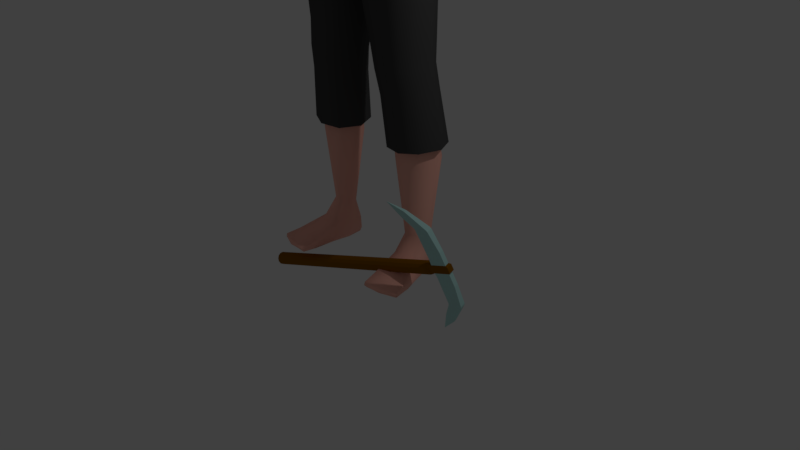 # Source: Ulepia_Worker_Var1_.blend  (saved by Blender 2.79.0; exported with 4.5.12 LTS)
import bpy
from mathutils import Matrix  # noqa: F401  (used for matrix-valued properties, if any)

bpy.ops.wm.read_factory_settings(use_empty=True)
scene = bpy.context.scene
scene.name = 'Scene'

# ---- collections
col_collection_1 = bpy.data.collections.new('Collection 1'); scene.collection.children.link(col_collection_1)
col_collection_2 = bpy.data.collections.new('Collection 2'); scene.collection.children.link(col_collection_2)
col_collection_3 = bpy.data.collections.new('Collection 3'); scene.collection.children.link(col_collection_3)
col_collection_4 = bpy.data.collections.new('Collection 4'); scene.collection.children.link(col_collection_4)
col_collection_5 = bpy.data.collections.new('Collection 5'); scene.collection.children.link(col_collection_5)

# ---- materials (node trees are filled in below, after node groups)
mat_u_skin = bpy.data.materials.new('U_Skin')
mat_u_skin.alpha_threshold = 0.0
mat_u_skin.use_transparent_shadow = False
mat_u_skin.diffuse_color = (1.0, 0.5, 0.4, 1.0)
mat_u_skin.roughness = 0.5
mat_u_skin.line_color = (0.0, 0.0, 0.0, 1.0)
mat_shirt = bpy.data.materials.new('Shirt')
mat_shirt.alpha_threshold = 0.0
mat_shirt.use_transparent_shadow = False
mat_shirt.diffuse_color = (0.25, 0.07, 0.02, 1.0)
mat_shirt.roughness = 0.5
mat_hair = bpy.data.materials.new('Hair')
mat_hair.alpha_threshold = 0.0
mat_hair.use_transparent_shadow = False
mat_hair.diffuse_color = (0.8, 0.8, 0.0, 1.0)
mat_hair.roughness = 0.5
mat_pants = bpy.data.materials.new('Pants')
mat_pants.alpha_threshold = 0.0
mat_pants.use_transparent_shadow = False
mat_pants.diffuse_color = (0.0653, 0.0653, 0.0653, 1.0)
mat_pants.roughness = 0.5
mat_pickaxe = bpy.data.materials.new('PickAxe')
mat_pickaxe.alpha_threshold = 0.0
mat_pickaxe.use_transparent_shadow = False
mat_pickaxe.diffuse_color = (0.5011, 0.8, 0.7725, 1.0)
mat_pickaxe.roughness = 0.5
mat_stick = bpy.data.materials.new('Stick')
mat_stick.alpha_threshold = 0.0
mat_stick.use_transparent_shadow = False
mat_stick.diffuse_color = (0.2585, 0.1013, 0.0, 1.0)
mat_stick.roughness = 0.5

# ---- material node trees

# ---- world
world_world = bpy.data.worlds.new('World'); scene.world = world_world
world_world.color = (0.05088, 0.05088, 0.05088)
world_world.use_sun_shadow = False
world_world.sun_shadow_jitter_overblur = 0.0
world_world.cycles.sampling_method = 'MANUAL'

# ---- cameras
cam_camera = bpy.data.cameras.new('Camera')
cam_camera.clip_end = 100.0
cam_camera.lens = 35.0
cam_camera.sensor_width = 32.0
cam_camera.sensor_height = 18.0
cam_camera.ortho_scale = 7.314
cam_camera.dof.focus_distance = 0.0
cam_camera.dof.aperture_fstop = 128.0

# ---- lights
light_lamp = bpy.data.lights.new('Lamp', 'POINT')
light_lamp.transmission_factor = 0.0
light_lamp.cutoff_distance = 30.0
light_lamp.energy = 100.0
light_lamp.shadow_buffer_clip_start = 1.001
light_lamp.shadow_soft_size = 0.1
light_lamp.shadow_maximum_resolution = 0.006
light_lamp.use_absolute_resolution = True

# ---- meshes
me_cube = bpy.data.meshes.new('Cube')
me_cube.from_pydata([(1.063, 0.6014, 8.911), (1.05, -0.3882, 8.883), (1.644, 0.519, 12.96), (1.641, -0.01545, 12.89), (0.0, 0.897, 8.145), (0.0, -0.7196, 8.095), (0.0, 0.6943, 13.67), (0.0, -0.2638, 13.47), (1.097, 0.4021, 10.14), (1.241, 0.4478, 11.27), (1.095, -0.4197, 10.13), (1.238, -0.4118, 11.3), (1.419, -0.1756, 12.24), (0.0, 0.6532, 9.752), (0.0, 0.743, 10.9), (0.0, 1.156, 12.21), (0.0, -1.0, 12.19), (0.0, -1.0, 10.95), (0.0, -0.9282, 9.752), (0.2694, 0.9118, 8.221), (0.2554, -0.689, 8.157), (0.586, 0.8067, 13.54), (0.5939, -0.4042, 13.28), (0.5693, -0.9282, 9.939), (0.6237, -1.0, 11.13), (0.7754, -1.0, 12.11), (0.7754, 1.198, 12.13), (0.6237, 0.7845, 11.07), (0.5693, 0.6947, 9.939), (0.0, 0.5401, 14.12), (0.0, -0.1475, 13.82), (0.3913, 0.5401, 14.12), (0.3913, -0.1475, 13.82), (1.352, 0.5791, 0.8766), (1.435, 0.2421, 0.9001), (1.015, 0.5044, 0.8745), (1.077, 0.1055, 0.8998), (0.3658, 0.558, 7.823), (1.077, -0.3199, 8.433), (1.087, 0.4691, 8.438), (0.0, -0.84, 8.92), (1.073, 0.5076, 9.496), (1.066, -0.4141, 9.491), (0.0, 0.9101, 8.928), (0.3694, -0.84, 9.014), (0.3694, 0.9516, 9.022), (0.6461, 0.5259, 5.062), (1.256, -0.1145, 5.062), (2.111, 0.01823, 11.0), (1.255, 0.4972, 5.077), (0.8197, 0.5089, 4.208), (1.334, -0.04009, 4.278), (0.8217, -0.09919, 4.185), (1.335, 0.4837, 4.298), (1.217, 0.4651, 6.796), (0.4437, 0.499, 6.657), (1.208, -0.2636, 6.745), (0.8853, 0.6936, 2.644), (1.533, 0.06601, 2.671), (1.538, 0.7303, 2.67), (2.461, 0.08407, 10.23), (1.295, 0.4501, 4.664), (0.7331, 0.4873, 4.612), (1.296, -0.1576, 4.651), (0.7238, 0.8444, 8.633), (0.7202, -0.571, 8.559), (1.044, 0.6452, 13.29), (1.058, -0.2445, 13.11), (0.9198, -0.6665, 10.05), (1.027, -0.6902, 11.22), (1.153, -0.6446, 12.14), (1.154, 0.9429, 12.1), (1.015, 0.6341, 11.18), (0.9071, 0.5729, 10.06), (1.188, 0.6059, 0.8708), (1.287, 0.1482, 0.9011), (0.7487, 0.6072, 8.144), (0.7541, -0.5111, 8.144), (0.8076, 0.7423, 9.305), (0.816, -0.6322, 9.291), (0.9875, 0.614, 5.067), (1.004, -0.2524, 5.053), (1.11, 0.5956, 4.264), (1.123, -0.1626, 4.23), (0.8841, -0.3916, 6.68), (0.8679, 0.5661, 6.73), (1.25, 0.8405, 2.66), (1.258, -0.04387, 2.653), (1.065, -0.2876, 4.622), (1.05, 0.5645, 4.641), (1.283, 0.09923, 9.043), (1.689, 0.2928, 13.04), (0.0, 0.1115, 8.041), (1.261, 0.01298, 10.16), (1.419, 0.04293, 11.3), (1.506, 0.233, 12.24), (0.1326, 0.1095, 8.065), (0.6289, 0.2125, 13.65), (0.4981, 0.2141, 13.97), (1.518, 0.4392, 0.8903), (0.9527, 0.2724, 0.8877), (1.298, 0.09086, 8.575), (0.2242, 0.102, 7.728), (1.268, 0.04902, 9.583), (1.455, 0.2003, 5.074), (0.5013, 0.1701, 5.034), (1.515, 0.2279, 4.317), (0.6809, 0.2006, 4.177), (0.3093, 0.09992, 6.605), (1.433, 0.114, 6.799), (1.741, 0.4019, 2.68), (0.733, 0.3354, 2.633), (0.5918, 0.1431, 4.58), (1.485, 0.1536, 4.675), (1.053, 0.249, 13.4), (1.669, 0.5534, 12.62), (1.654, -0.1007, 12.59), (0.0, 1.06, 12.96), (0.0, -0.7414, 12.83), (0.6493, 1.102, 12.93), (0.6493, -0.7414, 12.79), (1.125, -0.4702, 12.75), (1.125, 0.8389, 12.81), (1.411, 0.5445, 12.2), (1.96, -0.05313, 12.12), (1.983, 0.5118, 12.14), (2.167, 0.2876, 12.4), (1.813, 0.426, 11.81), (1.834, 0.2373, 11.69), (2.104, 0.4814, 12.38), (2.069, 0.01953, 12.33), (2.644, 0.05184, 10.29), (2.741, 0.4235, 10.19), (2.893, 0.254, 10.23), (2.5, 0.3927, 10.15), (2.446, 0.2529, 10.11), (2.887, 0.3974, 10.25), (2.782, 0.07778, 10.31), (3.166, -0.741, 8.483), (3.123, -0.3832, 8.266), (3.386, -0.4947, 8.381), (2.972, -0.766, 8.452), (2.938, -0.4852, 8.296), (2.891, -0.6472, 8.32), (3.312, -0.3665, 8.319), (3.319, -0.6792, 8.487), (3.16, -0.3062, 9.435), (3.272, 0.07707, 9.295), (2.779, 0.05723, 9.107), (3.072, 0.1207, 9.188), (3.303, -0.112, 9.356), (2.725, -0.3203, 9.267), (2.97, -0.3671, 9.382), (2.691, -0.1238, 9.11), (2.591, 0.278, 11.34), (2.465, 0.03856, 11.35), (2.389, 0.5076, 11.11), (2.548, 0.4696, 11.3), (2.316, -0.02502, 11.22), (2.102, 0.2522, 10.84), (2.134, 0.4361, 10.89), (3.024, -1.368, 7.21), (3.048, -0.926, 8.272), (3.031, -0.8196, 6.917), (3.155, -0.4113, 8.11), (3.081, -1.368, 7.197), (3.269, -0.9242, 8.295), (3.067, -0.8196, 6.909), (3.314, -0.4342, 8.125), (3.378, -1.117, 7.755), (3.389, -0.5291, 7.431), (3.442, -0.5291, 7.44), (3.463, -1.117, 7.77), (3.242, -0.6771, 7.137), (3.286, -0.6771, 7.138), (3.303, -1.243, 7.472), (3.233, -1.243, 7.471), (3.205, -1.052, 8.103), (3.346, -0.4208, 7.792), (3.437, -0.4222, 7.81), (3.473, -1.03, 8.099), (2.99, -1.048, 6.933), (2.998, -1.284, 7.096), (2.927, -0.7421, 8.166), (2.997, -0.5092, 8.125), (3.099, -1.284, 7.073), (3.104, -1.048, 6.907), (3.39, -0.5435, 8.2), (3.346, -0.8054, 8.289), (3.498, -0.722, 7.554), (3.49, -0.9822, 7.699), (3.34, -0.9822, 7.672), (3.328, -0.722, 7.524), (3.2, -1.11, 7.392), (3.19, -0.8543, 7.241), (3.333, -0.8543, 7.243), (3.326, -1.11, 7.393), (3.534, -0.6208, 7.917), (3.52, -0.8905, 8.042), (3.189, -0.9018, 8.007), (3.239, -0.6163, 7.86), (2.939, -1.408, 7.411), (2.933, -1.261, 7.794), (2.942, -1.317, 7.365), (2.924, -1.12, 7.724), (3.016, -1.406, 7.425), (3.11, -1.256, 7.776), (3.022, -1.32, 7.377), (3.059, -1.125, 7.705), (1.094, -1.041, 0.008696), (1.088, -1.082, 0.1547), (0.9976, 0.595, 0.02649), (0.9759, 0.6106, 0.4114), (1.857, -0.8837, 0.008695), (1.879, -0.919, 0.1547), (1.274, 0.657, 0.02607), (1.278, 0.681, 0.4107), (0.9822, -0.2211, 0.04115), (0.9994, -0.1219, 0.4899), (1.635, -0.08615, 0.04115), (1.517, -0.01299, 0.4978), (0.9124, 0.2288, 0.4424), (1.472, 0.3244, 0.01419), (0.9688, 0.2203, 0.01419), (1.512, 0.3606, 0.4418), (1.141, 0.6576, 0.02365), (1.126, 0.7169, 0.4062), (1.485, -1.006, 0.005868), (1.494, -1.049, 0.1573), (1.296, -0.1048, 0.5327), (1.309, -0.1576, 0.03525), (1.219, 0.282, 0.005708), (1.07, -1.091, 0.06887), (0.9807, 0.6342, 0.1215), (1.272, 0.7047, 0.1224), (1.899, -0.9201, 0.06887), (1.694, -0.07258, 0.1253), (0.9223, -0.2322, 0.1253), (1.516, 0.3439, 0.1064), (0.9212, 0.221, 0.1064), (1.502, -1.089, 0.06884), (1.125, 0.7337, 0.1273), (1.036, -0.7172, 0.01218), (1.801, -0.5774, 0.2187), (1.025, -0.7378, 0.2187), (1.783, -0.5628, 0.01218), (1.417, -0.6788, 0.2418), (1.413, -0.6577, 0.003699), (0.9707, -0.7452, 0.07912), (1.853, -0.5627, 0.07912), (0.2747, 0.717, 15.63), (0.7335, -0.3418, 15.56), (0.2909, -0.4498, 14.12), (0.3491, -0.4101, 16.12), (0.3401, 0.3252, 16.12), (0.4336, 0.1768, 14.3), (0.2544, -0.8831, 14.55), (0.2806, -0.8525, 15.56), (0.6754, -0.3501, 14.7), (0.664, 0.2746, 14.87), (0.7154, 0.29, 15.61), (0.2544, 0.6746, 14.88), (0.2921, 0.5794, 15.9), (0.4869, 0.4943, 14.91), (0.5263, 0.2499, 14.53), (0.6198, -0.365, 15.89), (0.4869, -0.6583, 14.61), (0.2537, -0.7626, 14.08), (0.375, 0.4766, 14.44), (0.5253, 0.5297, 15.58), (0.5325, -0.3733, 14.32), (0.6034, 0.2841, 15.9), (0.5341, -0.6333, 15.5), (0.3009, -0.7116, 15.87), (0.0, -0.4382, 16.22), (0.0, 0.3548, 16.2), (0.3787, -0.03946, 16.24), (0.0, -0.495, 14.03), (0.3977, -0.1748, 14.2), (0.2708, -0.8904, 15.14), (0.0, -0.9746, 14.53), (0.0, -0.944, 15.62), (0.7366, -0.3378, 15.16), (0.7222, 0.2977, 15.25), (0.7586, -0.02238, 14.79), (0.8183, -0.02385, 15.63), (0.2693, 0.742, 15.3), (0.0, 0.7514, 14.85), (0.0, 0.7938, 15.67), (0.4302, -0.6157, 14.29), (0.4951, -0.5817, 15.76), (0.4302, 0.4216, 14.63), (0.4853, 0.4694, 15.8), (0.5204, 0.5399, 15.26), (0.5884, -0.1067, 14.42), (0.6779, -0.03556, 15.97), (0.5226, -0.6431, 15.1), (0.8338, -0.01568, 15.23), (0.0, 0.5228, 14.43), (0.0, 0.6337, 15.95), (0.0, -0.8248, 14.0), (0.0, -0.7696, 15.94), (-1.863e-09, -0.03946, 16.35), (0.0, -0.1791, 14.13), (0.0, -0.9996, 15.18), (1.863e-09, 0.8291, 15.33), (0.0, 0.6282, 13.84), (0.4769, 0.6282, 13.85), (0.4769, -0.1963, 13.6), (0.0, -0.1963, 13.59), (0.5579, 0.2115, 13.76), (0.3588, -0.3705, 7.779), (0.4499, -0.3006, 6.604), (0.7372, -0.1983, 4.594), (0.6522, -0.1784, 5.042), (0.8827, 0.0004909, 2.639), (1.822, -0.01803, 11.84), (0.2747, 0.717, 15.63), (0.7335, -0.3418, 15.56), (0.3491, -0.4101, 16.12), (0.3401, 0.3252, 16.12), (0.2806, -0.8525, 15.56), (0.664, 0.2746, 14.87), (0.7154, 0.29, 15.61), (0.2544, 0.6746, 14.88), (0.2921, 0.5794, 15.9), (0.4869, 0.4943, 14.91), (0.6198, -0.365, 15.89), (0.375, 0.4766, 14.44), (0.5253, 0.5297, 15.58), (0.6034, 0.2841, 15.9), (0.5341, -0.6333, 15.5), (0.3009, -0.7116, 15.87), (0.0, -0.4382, 16.22), (0.0, 0.3548, 16.2), (0.3787, -0.03946, 16.24), (0.0, -0.944, 15.62), (0.7366, -0.3378, 15.16), (0.7222, 0.2977, 15.25), (0.7586, -0.02238, 14.79), (0.8183, -0.02385, 15.63), (0.2693, 0.742, 15.3), (0.0, 0.7514, 14.85), (0.0, 0.7938, 15.67), (0.4951, -0.5817, 15.76), (0.4302, 0.4216, 14.63), (0.4853, 0.4694, 15.8), (0.5204, 0.5399, 15.26), (0.6779, -0.03556, 15.97), (0.8338, -0.01568, 15.23), (0.0, 0.5228, 14.43), (0.0, 0.6337, 15.95), (0.0, -0.7696, 15.94), (-1.863e-09, -0.03946, 16.35), (1.863e-09, 0.8291, 15.33)], [], [(45, 19, 4, 43), (120, 22, 7, 118), (307, 306, 29, 31), (96, 20, 5, 92), (44, 23, 18, 40), (23, 24, 17, 18), (24, 25, 16, 17), (119, 26, 15, 117), (26, 27, 14, 15), (27, 28, 13, 14), (103, 93, 10, 42), (93, 94, 11, 10), (94, 95, 12, 11), (72, 73, 28, 27), (71, 72, 27, 26), (122, 71, 26, 119), (69, 70, 25, 24), (68, 69, 24, 23), (79, 68, 23, 44), (111, 57, 35, 100), (114, 97, 22, 67), (121, 67, 22, 120), (78, 64, 19, 45), (32, 278, 303, 30), (310, 307, 31, 98), (309, 308, 32, 30), (110, 58, 34, 99), (87, 315, 36, 75), (86, 59, 33, 74), (64, 0, 39, 76), (65, 20, 311, 77), (90, 1, 38, 101), (96, 19, 37, 102), (73, 78, 45, 28), (65, 79, 44, 20), (90, 103, 42, 1), (20, 44, 40, 5), (28, 45, 43, 13), (85, 54, 49, 80), (84, 312, 314, 81), (109, 56, 47, 104), (108, 55, 46, 105), (89, 61, 53, 82), (88, 313, 52, 83), (113, 63, 51, 106), (112, 62, 50, 107), (102, 37, 55, 108), (101, 38, 56, 109), (77, 311, 312, 84), (76, 39, 54, 85), (82, 53, 59, 86), (83, 52, 315, 87), (106, 51, 58, 110), (107, 50, 57, 111), (105, 46, 62, 112), (104, 47, 63, 113), (81, 314, 313, 88), (80, 49, 61, 89), (46, 80, 89, 62), (47, 81, 88, 63), (51, 83, 87, 58), (50, 82, 86, 57), (37, 76, 85, 55), (38, 77, 84, 56), (63, 88, 83, 51), (62, 89, 82, 50), (56, 84, 81, 47), (55, 85, 80, 46), (1, 42, 79, 65), (8, 41, 78, 73), (1, 65, 77, 38), (19, 64, 76, 37), (57, 86, 74, 35), (58, 87, 75, 34), (41, 0, 64, 78), (116, 3, 67, 121), (91, 114, 67, 3), (42, 10, 68, 79), (10, 11, 69, 68), (11, 12, 70, 69), (115, 123, 71, 122), (123, 9, 72, 71), (9, 8, 73, 72), (2, 66, 114, 91), (49, 104, 113, 61), (314, 105, 112, 313), (52, 107, 111, 315), (53, 106, 110, 59), (39, 101, 109, 54), (311, 102, 108, 312), (313, 112, 107, 52), (61, 113, 106, 53), (312, 108, 105, 314), (54, 109, 104, 49), (0, 41, 103, 90), (20, 96, 102, 311), (0, 90, 101, 39), (59, 110, 99, 33), (308, 310, 98, 32), (98, 255, 278, 32), (66, 21, 97, 114), (315, 111, 100, 36), (9, 123, 95, 94), (8, 9, 94, 93), (41, 8, 93, 103), (19, 96, 92, 4), (2, 115, 122, 66), (12, 116, 121, 70), (70, 121, 120, 25), (66, 122, 119, 21), (21, 119, 117, 6), (25, 120, 118, 16), (158, 48, 60, 131), (157, 154, 133, 136), (154, 155, 137, 133), (156, 157, 136, 132), (116, 12, 316, 124), (3, 116, 124, 130), (12, 95, 128, 316), (95, 123, 127, 128), (123, 115, 125, 127), (115, 2, 129, 125), (91, 3, 130, 126), (2, 91, 126, 129), (147, 150, 140, 144), (150, 146, 145, 140), (149, 147, 144, 139), (148, 149, 139, 142), (155, 158, 131, 137), (48, 159, 135, 60), (159, 160, 134, 135), (160, 156, 132, 134), (143, 183, 162, 141), (142, 184, 183, 143), (139, 164, 184, 142), (144, 168, 164, 139), (152, 151, 141, 138), (146, 152, 138, 145), (151, 153, 143, 141), (153, 148, 142, 143), (135, 134, 148, 153), (60, 135, 153, 151), (137, 131, 152, 146), (131, 60, 151, 152), (134, 132, 149, 148), (132, 136, 147, 149), (133, 137, 146, 150), (136, 133, 150, 147), (127, 125, 156, 160), (128, 127, 160, 159), (316, 128, 159, 48), (130, 124, 158, 155), (125, 129, 157, 156), (126, 130, 155, 154), (129, 126, 154, 157), (124, 316, 48, 158), (200, 184, 164, 178), (178, 164, 168, 179), (198, 188, 166, 180), (180, 166, 162, 177), (182, 185, 165, 161), (140, 187, 168, 144), (175, 172, 169, 176), (196, 190, 172, 175), (173, 170, 171, 174), (194, 192, 170, 173), (181, 194, 173, 163), (163, 173, 174, 167), (185, 196, 175, 165), (165, 175, 176, 161), (172, 180, 177, 169), (190, 198, 180, 172), (170, 178, 179, 171), (192, 200, 178, 170), (169, 177, 199, 191), (191, 199, 200, 192), (171, 179, 197, 189), (189, 197, 198, 190), (167, 174, 195, 186), (186, 195, 196, 185), (161, 176, 193, 182), (182, 193, 194, 181), (176, 169, 191, 193), (193, 191, 192, 194), (174, 171, 189, 195), (195, 189, 190, 196), (145, 188, 187, 140), (138, 166, 188, 145), (163, 167, 186, 181), (181, 186, 185, 182), (179, 168, 187, 197), (197, 187, 188, 198), (199, 183, 184, 200), (201, 202, 204, 203), (203, 204, 208, 207), (207, 208, 206, 205), (205, 206, 202, 201), (203, 207, 205, 201), (206, 208, 199, 177), (204, 202, 162, 183), (202, 206, 177, 162), (208, 204, 183, 199), (141, 162, 166, 138), (239, 221, 212, 233), (241, 226, 216, 234), (249, 243, 214, 235), (240, 228, 210, 232), (247, 245, 213, 227), (246, 244, 210, 228), (231, 222, 219, 230), (238, 224, 220, 236), (248, 244, 218, 237), (234, 216, 224, 238), (225, 215, 222, 231), (237, 218, 221, 239), (211, 225, 231, 223), (223, 231, 230, 217), (243, 246, 228, 214), (242, 247, 227, 209), (235, 214, 228, 240), (233, 212, 226, 241), (99, 224, 216, 33), (33, 216, 226, 74), (74, 226, 212, 35), (35, 212, 221, 100), (100, 221, 218, 36), (36, 218, 229, 75), (75, 229, 220, 34), (34, 220, 224, 99), (211, 233, 241, 225), (213, 235, 240, 227), (217, 237, 239, 223), (215, 234, 238, 222), (242, 248, 237, 217), (222, 238, 236, 219), (227, 240, 232, 209), (245, 249, 235, 213), (225, 241, 234, 215), (223, 239, 233, 211), (219, 236, 249, 245), (209, 232, 248, 242), (217, 230, 247, 242), (220, 229, 246, 243), (232, 210, 244, 248), (229, 218, 244, 246), (230, 219, 245, 247), (236, 220, 243, 249), (250, 286, 305, 288), (250, 288, 299, 262), (250, 262, 292, 269), (250, 269, 293, 286), (251, 282, 297, 285), (251, 285, 295, 265), (251, 265, 290, 272), (251, 272, 296, 282), (252, 277, 303, 278), (252, 278, 294, 270), (252, 270, 289, 267), (252, 267, 300, 277), (253, 265, 295, 276), (253, 276, 302, 274), (253, 274, 301, 273), (253, 273, 290, 265), (254, 271, 292, 262), (254, 262, 299, 275), (254, 275, 302, 276), (254, 276, 295, 271), (31, 268, 255, 98), (255, 268, 291, 264), (255, 264, 294, 278), (29, 298, 268, 31), (256, 267, 289, 266), (256, 266, 296, 279), (256, 279, 304, 280), (256, 280, 300, 267), (257, 279, 296, 272), (257, 272, 290, 273), (257, 273, 301, 281), (257, 281, 304, 279), (258, 270, 294, 284), (258, 284, 297, 282), (258, 282, 296, 266), (258, 266, 289, 270), (259, 264, 291, 263), (259, 263, 293, 283), (259, 283, 297, 284), (259, 284, 294, 264), (260, 283, 293, 269), (260, 269, 292, 271), (260, 271, 295, 285), (260, 285, 297, 283), (261, 268, 298, 287), (261, 287, 305, 286), (261, 286, 293, 263), (261, 263, 291, 268), (22, 97, 310, 308), (7, 22, 308, 309), (97, 21, 307, 310), (21, 6, 306, 307), (317, 341, 354, 343), (317, 343, 351, 325), (317, 325, 346, 329), (317, 329, 347, 341), (318, 337, 349, 340), (318, 340, 348, 327), (318, 327, 344, 331), (319, 327, 348, 335), (319, 335, 353, 333), (319, 333, 352, 332), (319, 332, 344, 327), (320, 330, 346, 325), (320, 325, 351, 334), (320, 334, 353, 335), (320, 335, 348, 330), (321, 331, 344, 332), (321, 332, 352, 336), (322, 326, 347, 338), (322, 338, 349, 339), (323, 338, 347, 329), (323, 329, 346, 330), (323, 330, 348, 340), (323, 340, 349, 338), (324, 328, 350, 342), (324, 342, 354, 341), (324, 341, 347, 326), (324, 326, 345, 328)])
me_cube.polygons.foreach_set('use_smooth', [True] * 326)
me_cube.materials.append(mat_u_skin)
me_cube.use_remesh_preserve_volume = False
me_cube.use_remesh_preserve_attributes = False
me_cube.use_mirror_x = True
me_cube.update()
me_cube_006 = bpy.data.meshes.new('Cube.006')
me_cube_006.from_pydata([(0.0, 0.9906, 13.55), (0.0, -0.58, 13.37), (1.275, 0.4981, 10.15), (1.403, 0.5427, 11.19), (1.282, -0.4863, 10.15), (1.416, -0.4659, 11.23), (1.561, -0.4375, 12.04), (0.0, 0.913, 9.922), (0.0, 0.9994, 10.93), (0.0, 1.275, 12.09), (0.0, -1.151, 12.11), (0.0, -1.186, 10.98), (0.0, -1.123, 9.883), (0.6315, 0.8812, 13.6), (0.6338, -0.4769, 13.41), (0.5858, -1.08, 9.973), (0.6698, -1.139, 11.08), (0.7533, -1.119, 12.12), (0.733, 1.299, 12.08), (0.6438, 0.9914, 11.02), (0.5572, 0.9111, 10.0), (0.0, -0.9647, 9.031), (1.193, 0.5123, 9.076), (1.199, -0.4286, 9.059), (0.0, 0.9508, 9.111), (0.5028, -0.9185, 9.019), (0.4744, 0.9618, 9.09), (1.178, 0.7925, 13.43), (1.184, -0.3783, 13.3), (1.029, -0.8138, 10.07), (1.148, -0.8371, 11.17), (1.278, -0.8332, 12.12), (1.241, 1.111, 12.04), (1.112, 0.8295, 11.11), (0.9952, 0.7621, 10.09), (0.8872, 0.8008, 9.083), (0.9153, -0.7189, 9.038), (1.436, 0.01733, 10.17), (1.548, 0.05914, 11.22), (1.533, 0.2015, 11.78), (1.346, 0.04166, 9.071), (1.729, -0.4403, 12.62), (0.0, 1.213, 13.0), (0.0, -0.8811, 12.91), (0.6729, 1.236, 12.95), (0.6818, -0.8799, 12.86), (1.254, -0.6851, 12.8), (1.233, 1.08, 12.83), (1.513, 0.8043, 11.98)], [], [(45, 14, 1, 43), (25, 15, 12, 21), (15, 16, 11, 12), (16, 17, 10, 11), (44, 18, 9, 42), (18, 19, 8, 9), (19, 20, 7, 8), (40, 37, 4, 23), (37, 38, 5, 4), (38, 39, 6, 5), (33, 34, 20, 19), (32, 33, 19, 18), (47, 32, 18, 44), (30, 31, 17, 16), (29, 30, 16, 15), (36, 29, 15, 25), (46, 28, 14, 45), (34, 35, 26, 20), (20, 26, 24, 7), (2, 22, 35, 34), (23, 4, 29, 36), (4, 5, 30, 29), (5, 6, 31, 30), (48, 3, 33, 32), (3, 2, 34, 33), (3, 48, 39, 38), (2, 3, 38, 37), (22, 2, 37, 40), (6, 41, 46, 31), (31, 46, 45, 17), (27, 47, 44, 13), (13, 44, 42, 0), (17, 45, 43, 10)])
me_cube_006.polygons.foreach_set('use_smooth', [True] * 33)
me_cube_006.materials.append(mat_shirt)
me_cube_006.use_remesh_preserve_volume = False
me_cube_006.use_remesh_preserve_attributes = False
me_cube_006.use_mirror_x = True
me_cube_006.update()
me_cube_004 = bpy.data.meshes.new('Cube.004')
me_cube_004.from_pydata([(1.788, 0.7351, 13.12), (1.792, -0.218, 13.06), (1.561, -0.4375, 12.04), (0.6315, 0.8812, 13.6), (0.6338, -0.4769, 13.41), (1.976, -0.1669, 10.92), (2.294, -0.1485, 10.15), (1.178, 0.7925, 13.43), (1.184, -0.3783, 13.3), (1.241, 1.111, 12.04), (1.844, 0.2757, 13.28), (1.533, 0.2015, 11.78), (0.7521, 0.1924, 13.72), (1.187, 0.2143, 13.59), (1.699, 0.9096, 12.62), (1.729, -0.4403, 12.62), (1.254, -0.6851, 12.8), (1.233, 1.08, 12.83), (1.513, 0.8043, 11.98), (2.056, -0.361, 12.04), (2.041, 0.8382, 12.02), (2.437, 0.2791, 12.5), (1.673, 0.6741, 11.6), (1.579, 0.228, 11.47), (2.319, 0.7053, 12.39), (2.296, -0.1761, 12.37), (2.641, -0.2687, 10.32), (2.754, 0.6519, 10.13), (3.144, 0.1895, 10.36), (2.373, 0.5475, 10.01), (2.2, 0.2192, 9.994), (3.066, 0.5356, 10.27), (2.955, -0.15, 10.4), (3.211, -0.3661, 9.642), (3.335, 0.2414, 9.451), (2.661, 0.246, 9.203), (3.027, 0.3494, 9.298), (3.4, -0.06815, 9.574), (2.568, -0.3691, 9.407), (2.894, -0.479, 9.575), (2.48, -0.05041, 9.228), (2.828, 0.2551, 11.42), (2.649, -0.1412, 11.39), (2.389, 0.771, 11.09), (2.719, 0.645, 11.33), (2.342, -0.2907, 11.2), (1.861, 0.2464, 10.75), (1.999, 0.6259, 10.83), (1.699, -0.259, 11.64)], [], [(13, 12, 4, 8), (15, 1, 8, 16), (10, 13, 8, 1), (14, 18, 9, 17), (0, 7, 13, 10), (7, 3, 12, 13), (0, 14, 17, 7), (45, 5, 6, 26), (44, 41, 28, 31), (41, 42, 32, 28), (43, 44, 31, 27), (15, 2, 48, 19), (1, 15, 19, 25), (2, 11, 23, 48), (11, 18, 22, 23), (18, 14, 20, 22), (14, 0, 24, 20), (10, 1, 25, 21), (0, 10, 21, 24), (42, 45, 26, 32), (5, 46, 30, 6), (46, 47, 29, 30), (47, 43, 27, 29), (30, 29, 35, 40), (6, 30, 40, 38), (32, 26, 39, 33), (26, 6, 38, 39), (29, 27, 36, 35), (27, 31, 34, 36), (28, 32, 33, 37), (31, 28, 37, 34), (22, 20, 43, 47), (23, 22, 47, 46), (48, 23, 46, 5), (25, 19, 45, 42), (20, 24, 44, 43), (21, 25, 42, 41), (24, 21, 41, 44), (19, 48, 5, 45)])
me_cube_004.polygons.foreach_set('use_smooth', [True] * 39)
me_cube_004.materials.append(None)
me_cube_004.use_remesh_preserve_volume = False
me_cube_004.use_remesh_preserve_attributes = False
me_cube_004.use_mirror_x = True
me_cube_004.update()
me_cube_002 = bpy.data.meshes.new('Cube.002')
me_cube_002.from_pydata([(0.2944, 0.7549, 15.64), (0.7045, -0.4083, 15.47), (0.3694, -0.4304, 16.16), (0.3594, 0.3465, 16.15), (0.3018, -0.8876, 15.58), (0.7008, 0.2642, 14.76), (0.7533, 0.3108, 15.61), (0.2746, 0.7123, 14.87), (0.3107, 0.6117, 15.92), (0.4923, 0.4265, 14.74), (0.6535, -0.384, 15.91), (0.3942, 0.5137, 14.43), (0.5556, 0.5606, 15.59), (0.6356, 0.3041, 15.92), (0.5656, -0.6618, 15.51), (0.3213, -0.7435, 15.9), (0.3998, -0.03883, 16.28), (0.7788, -0.35, 15.16), (0.7603, 0.3193, 15.25), (0.799, 0.04291, 14.88), (0.8612, -0.02303, 15.64), (0.2895, 0.7809, 15.3), (0.5256, -0.6095, 15.77), (0.4611, 0.4515, 14.62), (0.5134, 0.4984, 15.81), (0.551, 0.5714, 15.26), (0.7138, -0.03513, 16.0), (0.8247, -0.1072, 15.08), (-0.2944, 0.7549, 15.64), (-0.7045, -0.4083, 15.47), (-0.3694, -0.4304, 16.16), (-0.3594, 0.3465, 16.15), (-0.3018, -0.8876, 15.58), (-0.7008, 0.2642, 14.76), (-0.7533, 0.3108, 15.61), (-0.2746, 0.7123, 14.87), (-0.3107, 0.6117, 15.92), (-0.4923, 0.4265, 14.74), (-0.6535, -0.384, 15.91), (-0.3942, 0.5137, 14.43), (-0.5556, 0.5606, 15.59), (-0.6356, 0.3041, 15.92), (-0.5711, -0.6687, 15.38), (-0.3213, -0.7435, 15.9), (0.0, -0.4588, 16.26), (0.0, 0.3767, 16.24), (-0.3998, -0.03883, 16.28), (0.0, -0.9779, 15.49), (-0.8061, -0.2731, 15.19), (-0.7603, 0.3193, 15.25), (-0.7893, 0.003016, 14.79), (-0.8612, -0.02303, 15.64), (-0.2895, 0.7809, 15.3), (0.0, 0.7919, 14.84), (0.0, 0.8339, 15.69), (-0.5256, -0.6095, 15.77), (-0.4611, 0.4515, 14.62), (-0.5134, 0.4984, 15.81), (-0.551, 0.5714, 15.26), (-0.7138, -0.03513, 16.0), (-0.8247, -0.1072, 15.08), (0.0, 0.5621, 14.28), (0.0, 0.6671, 15.98), (0.0, -0.8027, 15.96), (0.0, -0.0387, 16.39), (0.0, 0.8709, 15.32)], [], [(0, 21, 65, 54), (0, 54, 62, 8), (0, 8, 24, 12), (0, 12, 25, 21), (1, 17, 27, 20), (1, 20, 26, 10), (1, 10, 22, 14), (2, 10, 26, 16), (2, 16, 64, 44), (2, 44, 63, 15), (2, 15, 22, 10), (3, 13, 24, 8), (3, 8, 62, 45), (3, 45, 64, 16), (3, 16, 26, 13), (4, 14, 22, 15), (4, 15, 63, 47), (5, 9, 25, 18), (5, 18, 27, 19), (6, 18, 25, 12), (6, 12, 24, 13), (6, 13, 26, 20), (6, 20, 27, 18), (7, 11, 61, 53), (7, 53, 65, 21), (7, 21, 25, 9), (7, 9, 23, 11), (28, 54, 65, 52), (28, 36, 62, 54), (28, 40, 57, 36), (28, 52, 58, 40), (29, 51, 60, 48), (29, 38, 59, 51), (29, 42, 55, 38), (30, 46, 59, 38), (30, 44, 64, 46), (30, 43, 63, 44), (30, 38, 55, 43), (31, 36, 57, 41), (31, 45, 62, 36), (31, 46, 64, 45), (31, 41, 59, 46), (32, 43, 55, 42), (32, 47, 63, 43), (33, 49, 58, 37), (33, 50, 60, 49), (34, 40, 58, 49), (34, 41, 57, 40), (34, 51, 59, 41), (34, 49, 60, 51), (35, 53, 61, 39), (35, 52, 65, 53), (35, 37, 58, 52), (35, 39, 56, 37)])
me_cube_002.polygons.foreach_set('use_smooth', [True] * 54)
me_cube_002.materials.append(mat_hair)
me_cube_002.use_remesh_preserve_volume = False
me_cube_002.use_remesh_preserve_attributes = False
me_cube_002.use_mirror_vertex_groups = False
me_cube_002.update()
me_cube_003 = bpy.data.meshes.new('Cube.003')
me_cube_003.from_pydata([(1.257, 0.7096, 8.897), (1.251, -0.5109, 8.86), (0.0, 1.066, 8.022), (0.0, -0.7448, 7.787), (0.2835, 1.025, 8.093), (0.2848, -0.8139, 8.009), (0.2047, 0.7861, 7.708), (1.306, -0.5204, 8.276), (1.319, 0.6766, 8.279), (0.0, -1.033, 9.054), (1.248, 0.6148, 9.101), (1.246, -0.5033, 9.076), (0.0, 1.145, 9.065), (0.4104, -1.005, 9.056), (0.3981, 1.134, 9.067), (0.4969, 0.6612, 5.168), (1.421, -0.2847, 5.219), (1.41, 0.6433, 5.237), (0.6839, 0.6664, 4.065), (1.511, -0.1823, 4.118), (0.7001, -0.2408, 4.01), (1.499, 0.6581, 4.174), (1.4, 0.6745, 6.781), (0.293, 0.7077, 6.573), (1.405, -0.4487, 6.737), (0.7576, 0.7896, 2.915), (1.648, -0.07129, 2.941), (1.635, 0.8185, 2.98), (1.441, 0.6017, 4.684), (0.6051, 0.626, 4.592), (1.449, -0.2764, 4.654), (0.8256, 1.027, 8.609), (0.8246, -0.8076, 8.556), (0.8302, 0.9282, 7.986), (0.8214, -0.785, 7.975), (0.8694, 0.9641, 9.081), (0.8839, -0.8232, 9.063), (0.9846, 0.8178, 5.207), (1.008, -0.4876, 5.183), (1.119, 0.8222, 4.132), (1.15, -0.3627, 4.054), (0.9048, -0.6874, 6.624), (0.8873, 0.8844, 6.681), (1.215, 0.9791, 2.957), (1.245, -0.2602, 2.9), (1.078, -0.4639, 4.605), (1.053, 0.7762, 4.646), (1.47, 0.09853, 9.006), (0.0, 0.1184, 7.832), (0.04089, 0.127, 7.857), (1.5, 0.08798, 8.407), (0.04938, 0.1046, 7.623), (1.433, 0.04438, 9.093), (1.628, 0.1866, 5.243), (0.3054, 0.1596, 5.139), (1.717, 0.2421, 4.174), (0.4895, 0.2095, 4.013), (0.1479, 0.11, 6.53), (1.6, 0.1209, 6.806), (1.854, 0.3785, 2.978), (0.5543, 0.3165, 2.881), (0.4078, 0.1496, 4.55), (1.661, 0.1638, 4.691), (0.1896, -0.5928, 7.676), (0.2964, -0.4905, 6.519), (0.62, -0.3223, 4.561), (0.5037, -0.3375, 5.143), (0.7708, -0.1374, 2.875), (0.0, -0.5399, 9.065), (1.007, 0.3615, 9.09), (1.006, -0.25, 9.077), (0.0, 0.6515, 9.071), (0.5491, -0.5245, 9.066), (0.5424, 0.6456, 9.072), (0.8002, 0.5526, 9.079), (0.8081, -0.4249, 9.07), (1.109, 0.04955, 9.086)], [], [(14, 4, 2, 12), (49, 5, 3, 48), (35, 31, 4, 14), (31, 0, 8, 33), (32, 5, 63, 34), (47, 1, 7, 50), (49, 4, 6, 51), (32, 36, 13, 5), (47, 52, 11, 1), (5, 13, 9, 3), (42, 22, 17, 37), (41, 64, 66, 38), (58, 24, 16, 53), (57, 23, 15, 54), (46, 28, 21, 39), (45, 65, 20, 40), (62, 30, 19, 55), (61, 29, 18, 56), (51, 6, 23, 57), (50, 7, 24, 58), (34, 63, 64, 41), (33, 8, 22, 42), (39, 21, 27, 43), (40, 20, 67, 44), (55, 19, 26, 59), (56, 18, 25, 60), (54, 15, 29, 61), (53, 16, 30, 62), (38, 66, 65, 45), (37, 17, 28, 46), (15, 37, 46, 29), (16, 38, 45, 30), (19, 40, 44, 26), (18, 39, 43, 25), (6, 33, 42, 23), (7, 34, 41, 24), (30, 45, 40, 19), (29, 46, 39, 18), (24, 41, 38, 16), (23, 42, 37, 15), (1, 11, 36, 32), (1, 32, 34, 7), (4, 31, 33, 6), (10, 0, 31, 35), (17, 53, 62, 28), (66, 54, 61, 65), (20, 56, 60, 67), (21, 55, 59, 27), (8, 50, 58, 22), (63, 51, 57, 64), (65, 61, 56, 20), (28, 62, 55, 21), (64, 57, 54, 66), (22, 58, 53, 17), (0, 10, 52, 47), (5, 49, 51, 63), (0, 47, 50, 8), (4, 49, 48, 2), (13, 36, 75, 72), (10, 35, 74, 69), (14, 12, 71, 73), (11, 52, 76, 70), (35, 14, 73, 74), (36, 11, 70, 75), (52, 10, 69, 76), (9, 13, 72, 68)])
me_cube_003.polygons.foreach_set('use_smooth', [True] * 66)
me_cube_003.materials.append(mat_pants)
me_cube_003.use_remesh_preserve_volume = False
me_cube_003.use_remesh_preserve_attributes = False
me_cube_003.use_mirror_x = True
me_cube_003.update()
me_cylinder = bpy.data.meshes.new('Cylinder')
me_cylinder.from_pydata([(0.0, 1.0, -1.0), (0.0, 1.0, 1.0), (0.5, 0.866, -1.0), (0.5, 0.866, 1.0), (0.866, 0.5, -1.0), (0.866, 0.5, 1.0), (1.0, -4.371e-08, -1.0), (1.0, -4.371e-08, 1.0), (0.866, -0.5, -1.0), (0.866, -0.5, 1.0), (0.5, -0.866, -1.0), (0.5, -0.866, 1.0), (1.51e-07, -1.0, -1.0), (1.51e-07, -1.0, 1.0), (-0.5, -0.866, -1.0), (-0.5, -0.866, 1.0), (-0.866, -0.5, -1.0), (-0.866, -0.5, 1.0), (-1.0, -4.649e-07, -1.0), (-1.0, -4.649e-07, 1.0), (-0.866, 0.5, -1.0), (-0.866, 0.5, 1.0), (-0.5, 0.866, -1.0), (-0.5, 0.866, 1.0), (0.0, 0.8776, 1.025), (0.4713, 0.866, 1.025), (0.4844, 0.5, 1.025), (0.4896, -4.371e-08, 1.025), (0.4844, -0.5, 1.025), (0.4713, -0.866, 1.025), (7.393e-08, -0.8776, 1.025), (-0.4713, -0.866, 1.025), (-0.4844, -0.5, 1.025), (-0.4896, -4.649e-07, 1.025), (-0.4844, 0.5, 1.025), (-0.4713, 0.866, 1.025), (0.3761, 0.691, 1.226), (-1.144e-07, 0.7002, 1.226), (0.4844, 0.5, 1.246), (0.4896, -4.371e-08, 1.246), (0.4844, -0.5, 1.246), (0.3761, -0.691, 1.226), (-5.543e-08, -0.7002, 1.226), (-0.3761, -0.691, 1.226), (-0.4844, -0.5, 1.246), (-0.4896, -4.649e-07, 1.246), (-0.4844, 0.5, 1.246), (-0.3761, 0.691, 1.226), (-0.3761, 0.691, 1.067), (0.0, 0.8776, 1.047), (0.3761, 0.691, 1.067), (0.4844, 0.5, 1.047), (-0.4844, -0.5, 1.047), (-0.4896, -4.649e-07, 1.047), (0.3761, -0.691, 1.067), (7.393e-08, -0.8776, 1.047), (0.4896, -4.371e-08, 1.047), (-0.4844, 0.5, 1.047), (-0.3761, -0.691, 1.067), (0.4844, -0.5, 1.047), (2.682e-07, -10.91, 0.8581), (-3.368e-06, 10.91, 0.8581), (1.711e-07, -8.222, 0.9534), (-0.3761, -2.846, 1.226), (0.2357, -9.358, 1.024), (1.711e-07, -9.362, 1.024), (-0.188, -2.85, 1.067), (-0.2357, -9.358, 1.024), (0.2357, 9.358, 1.024), (-2.375e-06, 9.362, 1.024), (-0.2357, 9.358, 1.024), (-2.375e-06, 8.222, 0.9534), (7.393e-08, -6.562, 1.031), (-0.4713, -6.551, 1.192), (-5.543e-08, -2.855, 1.226), (0.4713, -6.551, 1.192), (7.393e-08, -6.562, 1.192), (0.3761, -2.846, 1.226), (-1.737e-06, 6.562, 1.192), (-0.4713, 6.551, 1.192), (-1.737e-06, 6.562, 1.031), (0.4713, 6.551, 1.192), (-0.188, 2.85, 1.067), (0.3761, 2.846, 1.226), (-1.65e-06, 6.278, 1.2), (-0.4713, 6.267, 1.2), (-1.65e-06, 6.278, 1.039), (0.4713, 6.267, 1.2), (-0.3761, 2.846, 1.226), (0.188, 2.85, 1.067), (7.393e-08, -6.278, 1.039), (-0.4713, -6.267, 1.2), (0.188, -2.85, 1.067), (0.4713, -6.267, 1.2), (7.393e-08, -6.278, 1.2), (-7.728e-07, 2.855, 1.226)], [], [(0, 1, 3, 2), (2, 3, 5, 4), (4, 5, 7, 6), (6, 7, 9, 8), (8, 9, 11, 10), (10, 11, 13, 12), (12, 13, 15, 14), (14, 15, 17, 16), (16, 17, 19, 18), (18, 19, 21, 20), (15, 13, 30, 31), (20, 21, 23, 22), (22, 23, 1, 0), (0, 2, 4, 6, 8, 10, 12, 14, 16, 18, 20, 22), (70, 69, 61), (13, 11, 29, 30), (11, 9, 28, 29), (9, 7, 27, 28), (1, 23, 35, 24), (3, 1, 24, 25), (7, 5, 26, 27), (23, 21, 34, 35), (5, 3, 25, 26), (21, 19, 33, 34), (19, 17, 32, 33), (17, 15, 31, 32), (40, 39, 45, 44), (51, 50, 36, 38), (53, 52, 44, 45), (62, 64, 60), (56, 51, 38, 39), (57, 53, 45, 46), (59, 56, 39, 40), (48, 57, 46, 47), (69, 68, 61), (52, 58, 43, 44), (54, 59, 40, 41), (29, 28, 59, 54), (32, 31, 58, 52), (25, 24, 49, 50), (35, 34, 57, 48), (28, 27, 56, 59), (31, 30, 55, 58), (34, 33, 53, 57), (27, 26, 51, 56), (30, 29, 54, 55), (33, 32, 52, 53), (26, 25, 50, 51), (24, 35, 48, 49), (64, 65, 60), (67, 62, 60), (65, 67, 60), (68, 71, 61), (71, 70, 61), (76, 73, 67, 65), (41, 42, 74, 77), (73, 72, 62, 67), (75, 76, 65, 64), (54, 41, 77, 92), (72, 75, 64, 62), (80, 79, 70, 71), (81, 80, 71, 68), (36, 50, 89, 83), (48, 47, 88, 82), (78, 81, 68, 69), (79, 78, 69, 70), (90, 93, 75, 72), (42, 43, 63, 74), (93, 94, 76, 75), (91, 90, 72, 73), (43, 58, 66, 63), (94, 91, 73, 76), (85, 84, 78, 79), (84, 87, 81, 78), (47, 37, 95, 88), (37, 36, 83, 95), (87, 86, 80, 81), (86, 85, 79, 80), (82, 88, 85, 86), (83, 89, 86, 87), (49, 48, 82, 86), (50, 49, 86, 89), (95, 83, 87, 84), (88, 95, 84, 85), (74, 63, 91, 94), (58, 55, 90, 66), (63, 66, 90, 91), (77, 74, 94, 93), (55, 54, 92, 90), (92, 77, 93, 90), (39, 38, 46, 45), (36, 37, 47, 46, 38), (41, 40, 44, 43, 42)])
me_cylinder.polygons.foreach_set('material_index', [1, 1, 1, 1, 1, 1, 1, 1, 1, 1, 1, 1, 1, 1, 0, 1, 1, 1, 1, 1, 1, 1, 1, 1, 1, 1, 1, 1, 1, 0, 1, 1, 1, 1, 0, 1, 1, 1, 1, 1, 1, 1, 1, 1, 1, 1, 1, 1, 1, 0, 0, 0, 0, 0, 0, 0, 0, 0, 0, 0, 0, 0, 0, 0, 0, 0, 0, 0, 0, 0, 0, 0, 0, 0, 0, 0, 0, 0, 0, 0, 0, 0, 0, 0, 0, 0, 0, 0, 0, 0, 1, 1, 1])
me_cylinder.materials.append(mat_pickaxe)
me_cylinder.materials.append(mat_stick)
me_cylinder.use_remesh_preserve_volume = False
me_cylinder.use_remesh_preserve_attributes = False
me_cylinder.use_mirror_vertex_groups = False
me_cylinder.update()
arm_armature = bpy.data.armatures.new('Armature')  # bones are not reproduced

# ---- objects
ob_armature = bpy.data.objects.new('Armature', arm_armature)
ob_body = bpy.data.objects.new('Body', me_cube)
ob_lamp = bpy.data.objects.new('Lamp', light_lamp)
ob_camera = bpy.data.objects.new('Camera', cam_camera)
ob_shirt = bpy.data.objects.new('Shirt', me_cube_006)
ob_teamcolor = bpy.data.objects.new('TeamColor', me_cube_004)
ob_hair = bpy.data.objects.new('Hair', me_cube_002)
ob_pants = bpy.data.objects.new('Pants', me_cube_003)
ob_pickaaxe = bpy.data.objects.new('PickaAxe', me_cylinder)

# ---- transforms, parenting, visibility, modifiers, constraints
ob_armature.location = (0.0, 0.0, 0.0)
ob_armature.scale = (5.0, 5.0, 5.0)
ob_armature.show_in_front = True
ob_armature.lineart.crease_threshold = 0.0
ob_body.parent = ob_armature
ob_body.location = (0.0, 0.0, 0.0)
ob_body.scale = (0.1122, 0.1122, 0.1122)
ob_body.lock_rotations_4d = False
ob_body.empty_display_type = 'ARROWS'
ob_body.lineart.crease_threshold = 0.0
ob_body.use_mesh_mirror_x = True
_vg = ob_body.vertex_groups.new(name='Hips')
for _i, _w in zip([0, 1, 4, 5, 8, 10, 13, 14, 17, 18, 19, 20, 23, 27, 28, 37, 38, 39, 40, 41, 42, 43, 44, 45, 64, 65, 68, 73, 76, 77, 78, 79, 90, 92, 93, 96, 101, 102, 103, 311], [0.2282, 0.2129, 0.598, 0.6314, 0.1272, 0.13, 0.167, 0.01903, 0.006065, 0.1589, 0.5018, 0.5729, 0.1311, 0.001273, 0.1426, 0.1887, 0.04989, 0.07479, 0.7305, 0.4157, 0.4817, 0.5855, 0.6748, 0.5699, 0.2956, 0.2307, 0.1345, 0.1308, 0.1134, 0.07087, 0.4519, 0.5563, 0.2071, 0.8407, 0.1318, 0.7259, 0.06147, 0.2246, 0.4166, 0.1739]): _vg.add([_i], _w, 'REPLACE')
_vg = ob_body.vertex_groups.new(name='Bone.001')
for _i, _w in zip([0, 1, 4, 8, 9, 10, 11, 12, 13, 14, 15, 16, 17, 18, 19, 23, 24, 25, 26, 27, 28, 39, 40, 41, 42, 43, 44, 45, 64, 65, 68, 69, 70, 71, 72, 73, 78, 79, 90, 93, 94, 95, 101, 103, 117, 118, 119, 120, 121, 123], [0.1249, 0.08833, 0.05062, 0.7402, 0.695, 0.7599, 0.712, 0.09267, 0.7488, 0.8377, 0.1583, 0.1625, 0.8339, 0.7795, 0.03475, 0.7938, 0.7898, 0.202, 0.1563, 0.7852, 0.7538, 0.006594, 0.1234, 0.3086, 0.2903, 0.2218, 0.1401, 0.2022, 0.09169, 0.03549, 0.7702, 0.7501, 0.1757, 0.1389, 0.7355, 0.7421, 0.2635, 0.2177, 0.1304, 0.7372, 0.6836, 0.09285, 0.01162, 0.3224, 0.03988, 0.05664, 0.01819, 0.05836, 0.02792, 0.08879]): _vg.add([_i], _w, 'REPLACE')
_vg = ob_body.vertex_groups.new(name='Chest')
for _i, _w in zip([6, 7, 9, 11, 12, 14, 15, 16, 17, 21, 22, 24, 25, 26, 27, 30, 32, 67, 69, 70, 71, 72, 94, 95, 97, 117, 118, 119, 120, 121, 122, 123, 303, 306, 308, 309], [0.06335, 0.5241, 0.04069, 0.07928, 0.09401, 0.06395, 0.5773, 0.6847, 0.0912, 0.05071, 0.187, 0.1122, 0.56, 0.4162, 0.07131, 0.1032, 0.06033, 0.06298, 0.0994, 0.3753, 0.1662, 0.05467, 0.04587, 0.008393, 0.009856, 0.4904, 0.6949, 0.1645, 0.5184, 0.1603, 0.05878, 0.05836, 0.0111, 0.02452, 0.1152, 0.3043]): _vg.add([_i], _w, 'REPLACE')
_vg = ob_body.vertex_groups.new(name='Neck')
for _i, _w in zip([6, 7, 15, 16, 21, 22, 29, 30, 31, 32, 66, 67, 97, 98, 114, 117, 118, 119, 120, 252, 255, 256, 258, 259, 261, 263, 264, 266, 267, 268, 270, 277, 278, 279, 280, 282, 283, 284, 286, 287, 289, 291, 293, 294, 296, 297, 298, 300, 303, 304, 305, 306, 307, 308, 309, 310, 322, 324, 326, 328, 337, 338, 339, 341, 342, 345, 347, 349, 350, 354], [0.7175, 0.3144, 0.02088, 0.0101, 0.2355, 0.163, 0.7037, 0.7747, 0.6803, 0.678, 0.05009, 0.02623, 0.3329, 0.6918, 0.0611, 0.1393, 0.08198, 0.06076, 0.04588, 0.3215, 0.6106, 0.1243, 0.1045, 0.07526, 0.07317, 0.06636, 0.2331, 0.1296, 0.2431, 0.2642, 0.2909, 0.3754, 0.3328, 0.03563, 0.1241, 0.02586, 0.008252, 0.08644, 0.008032, 0.09009, 0.2863, 0.1442, 0.006547, 0.2351, 0.03829, 0.01021, 0.276, 0.2548, 0.7316, 0.03427, 0.01402, 0.7709, 0.6252, 0.5329, 0.5601, 0.5487, 0.07526, 0.07317, 0.06636, 0.2642, 0.02586, 0.008252, 0.08644, 0.008032, 0.09009, 0.1442, 0.006547, 0.01021, 0.276, 0.01402]): _vg.add([_i], _w, 'REPLACE')
_vg = ob_body.vertex_groups.new(name='Head')
for _i, _w in zip([6, 29, 30, 31, 32, 97, 98, 250, 251, 252, 253, 254, 255, 256, 257, 258, 259, 260, 261, 262, 263, 264, 265, 266, 267, 268, 269, 270, 271, 272, 273, 274, 275, 276, 277, 278, 279, 280, 281, 282, 283, 284, 285, 286, 287, 288, 289, 290, 291, 292, 293, 294, 295, 296, 297, 298, 299, 300, 301, 302, 303, 304, 305, 306, 307, 308, 309, 310, 317, 318, 319, 320, 321, 322, 323, 324, 325, 326, 327, 328, 329, 330, 331, 332, 333, 334, 335, 336, 337, 338, 339, 340, 341, 342, 343, 344, 345, 346, 347, 348, 349, 350, 351, 352, 353, 354], [0.05225, 0.2344, 0.07236, 0.2147, 0.131, 0.02253, 0.1366, 0.9843, 0.984, 0.6519, 0.9964, 0.9963, 0.3465, 0.869, 0.9807, 0.8884, 0.9183, 0.9859, 0.9195, 0.9919, 0.9271, 0.7481, 0.9925, 0.8638, 0.7413, 0.7058, 0.9845, 0.6943, 0.993, 0.9799, 0.9907, 0.9973, 0.9968, 0.998, 0.597, 0.6204, 0.9548, 0.8688, 0.9806, 0.9595, 0.9684, 0.9065, 0.9864, 0.9682, 0.9012, 0.9832, 0.7018, 0.9891, 0.8404, 0.9908, 0.969, 0.744, 0.9941, 0.9533, 0.9675, 0.6981, 0.9917, 0.7282, 0.9907, 0.9993, 0.2166, 0.9555, 0.9649, 0.08848, 0.07803, 0.05121, 0.02048, 0.05991, 0.9843, 0.984, 0.9964, 0.9963, 0.9807, 0.9183, 0.9859, 0.9195, 0.9919, 0.9271, 0.9925, 0.7058, 0.9845, 0.993, 0.9799, 0.9907, 0.9973, 0.9968, 0.998, 0.9806, 0.9595, 0.9684, 0.9065, 0.9864, 0.9682, 0.9012, 0.9832, 0.9891, 0.8404, 0.9908, 0.969, 0.9941, 0.9675, 0.6981, 0.9917, 0.9907, 0.9993, 0.9649]): _vg.add([_i], _w, 'REPLACE')
_vg = ob_body.vertex_groups.new(name='Shoulder.L')
for _i, _w in zip([2, 3, 6, 7, 8, 9, 11, 12, 14, 15, 16, 17, 21, 22, 24, 25, 26, 27, 29, 30, 31, 32, 66, 67, 69, 70, 71, 72, 91, 93, 94, 95, 97, 98, 114, 115, 116, 117, 118, 119, 120, 121, 122, 123, 124, 125, 126, 127, 128, 129, 130, 255, 268, 278, 306, 307, 308, 309, 310, 316, 328], [0.9249, 0.8491, 0.0, 0.1287, 0.01223, 0.1748, 0.1296, 0.5588, 0.02804, 0.2022, 0.09734, 0.003032, 0.3665, 0.6, 0.04562, 0.1732, 0.3594, 0.08487, 0.04156, 0.04372, 0.09273, 0.06429, 0.9039, 0.856, 0.08564, 0.3276, 0.5827, 0.137, 0.9194, 0.01444, 0.1772, 0.6695, 0.3952, 0.1483, 0.9039, 0.8231, 0.5408, 0.3046, 0.1455, 0.6262, 0.3377, 0.689, 0.8611, 0.6382, 0.05837, 0.0813, 0.07366, 0.0684, 0.03365, 0.1141, 0.07552, 0.02454, 0.001789, 0.01379, 0.09858, 0.237, 0.3993, 0.0932, 0.26, 0.07452, 0.001789]): _vg.add([_i], _w, 'REPLACE')
_vg = ob_body.vertex_groups.new(name='Upper_Arm.L')
for _i, _w in zip([2, 3, 9, 11, 12, 25, 26, 48, 60, 67, 69, 70, 71, 72, 91, 94, 95, 115, 116, 120, 121, 122, 123, 124, 125, 126, 127, 128, 129, 130, 134, 135, 136, 154, 155, 156, 157, 158, 159, 160, 316], [0.05476, 0.1285, 0.04751, 0.03691, 0.01421, 0.02969, 0.031, 0.9353, 0.03819, 0.007535, 0.003915, 0.0, 0.09186, 0.0118, 0.06542, 0.05512, 0.1234, 0.149, 0.4248, 0.01159, 0.0904, 0.01871, 0.04681, 0.93, 0.9071, 0.9228, 0.9148, 0.9439, 0.8799, 0.92, 0.03403, 0.002804, 0.00776, 0.9705, 0.9789, 0.9678, 0.9769, 0.9611, 0.9179, 0.9431, 0.8925]): _vg.add([_i], _w, 'REPLACE')
_vg = ob_body.vertex_groups.new(name='Lower_Arm.L')
for _i, _w in zip([48, 60, 131, 132, 133, 134, 135, 136, 137, 141, 142, 144, 146, 147, 148, 149, 150, 151, 152, 153, 154, 156, 158, 159, 160], [0.05592, 0.9554, 0.9758, 0.9751, 0.9846, 0.9576, 0.973, 0.9708, 0.9763, 0.0133, 0.01856, 0.002391, 0.9858, 0.979, 0.9782, 0.9714, 0.9691, 0.986, 0.988, 0.9689, 0.001952, 0.00919, 0.01766, 0.08117, 0.05458]): _vg.add([_i], _w, 'REPLACE')
_vg = ob_body.vertex_groups.new(name='Hand.L')
for _i, _w in zip([138, 139, 140, 141, 142, 143, 144, 145, 149, 150, 153, 162, 164, 166, 168, 169, 170, 171, 172, 177, 178, 179, 180, 183, 184, 187, 188, 189, 190, 191, 192, 197, 198, 199, 200], [0.953, 0.962, 0.9765, 0.8853, 0.9288, 0.8735, 0.9652, 0.9714, 0.004896, 0.01061, 0.00901, 0.1425, 0.9184, 0.4119, 0.917, 0.0559, 0.05548, 0.05694, 0.09018, 0.0903, 0.4032, 0.4509, 0.6247, 0.2655, 0.8287, 0.9549, 0.851, 0.03544, 0.06481, 0.01091, 0.05555, 0.5097, 0.7762, 0.0938, 0.7652]): _vg.add([_i], _w, 'REPLACE')
_vg = ob_body.vertex_groups.new(name='Finger_Up.L')
for _i, _w in zip([163, 164, 167, 168, 169, 170, 171, 172, 173, 174, 175, 176, 177, 178, 179, 180, 187, 189, 190, 191, 192, 193, 194, 195, 196, 197, 198, 199, 200], [0.001739, 0.02523, 0.006384, 0.06564, 0.7568, 0.7881, 0.812, 0.7903, 0.1027, 0.1167, 0.1259, 0.1058, 0.009451, 0.5582, 0.5253, 0.1282, 0.01498, 0.8806, 0.8617, 0.8506, 0.8352, 0.07476, 0.06865, 0.08174, 0.08405, 0.4854, 0.1558, 0.05587, 0.1396]): _vg.add([_i], _w, 'REPLACE')
_vg = ob_body.vertex_groups.new(name='Finger_Low.L')
for _i, _w in zip([161, 163, 165, 167, 169, 170, 171, 172, 173, 174, 175, 176, 181, 182, 185, 186, 189, 190, 191, 192, 193, 194, 195, 196], [0.9762, 0.9721, 0.9723, 0.9696, 0.1005, 0.152, 0.1274, 0.06679, 0.8892, 0.8742, 0.8557, 0.8806, 0.9957, 0.9876, 0.9885, 0.9941, 0.07557, 0.06216, 0.07502, 0.09988, 0.918, 0.9258, 0.9134, 0.9074]): _vg.add([_i], _w, 'REPLACE')
_vg = ob_body.vertex_groups.new(name='Thump_Up.L')
for _i, _w in zip([138, 141, 142, 143, 162, 164, 166, 169, 172, 177, 180, 183, 184, 188, 191, 198, 199, 200, 206], [0.007623, 0.08034, 0.01621, 0.1063, 0.8318, 0.02012, 0.5529, 0.07962, 0.04712, 0.8086, 0.221, 0.6979, 0.1389, 0.1274, 0.03009, 0.05724, 0.7689, 0.07762, 0.002033]): _vg.add([_i], _w, 'REPLACE')
_vg = ob_body.vertex_groups.new(name='Thump_Low.L')
for _i, _w in zip([177, 199, 201, 202, 203, 204, 205, 206, 207, 208], [0.06762, 0.07554, 0.9996, 0.9859, 0.9996, 0.9841, 0.9993, 0.97, 0.9995, 0.9832]): _vg.add([_i], _w, 'REPLACE')
_vg = ob_body.vertex_groups.new(name='Shoulder.R')
for _i, _w in zip([6], [0.0]): _vg.add([_i], _w, 'REPLACE')
_vg = ob_body.vertex_groups.new(name='Upper_Arm.R')
_vg = ob_body.vertex_groups.new(name='Lower_Arm.R')
_vg = ob_body.vertex_groups.new(name='Hand.R')
_vg = ob_body.vertex_groups.new(name='Finger_Up.R')
_vg = ob_body.vertex_groups.new(name='Finger_Low.R')
_vg = ob_body.vertex_groups.new(name='Thump_Up.R')
_vg = ob_body.vertex_groups.new(name='Thump_Low.R')
_vg = ob_body.vertex_groups.new(name='Upper_Leg.L')
for _i, _w in zip([0, 1, 4, 5, 8, 10, 13, 18, 19, 20, 23, 27, 28, 37, 38, 39, 40, 41, 42, 43, 44, 45, 46, 47, 49, 50, 51, 52, 53, 54, 55, 56, 61, 62, 63, 64, 65, 68, 73, 76, 77, 78, 79, 80, 81, 82, 83, 84, 85, 88, 89, 90, 92, 93, 96, 101, 102, 103, 104, 105, 106, 107, 108, 109, 112, 113, 164, 178, 184, 311, 312, 313, 314], [0.08845, 0.05803, 0.0, 0.04175, 0.01113, 0.06162, 0.0, 0.0, 0.0, 0.0, 0.04559, 0.008309, 0.0, 0.1916, 0.0, 0.0, 0.0, 0.0, 0.01172, 0.09879, 0.0, 0.07678, 0.9809, 0.9893, 0.9804, 0.4325, 0.4684, 0.4456, 0.5629, 0.913, 0.9829, 0.9969, 0.8115, 0.8283, 0.843, 0.0, 0.002032, 0.05762, 0.0, 0.0, 0.0, 0.02559, 0.01641, 0.9796, 0.9905, 0.5114, 0.4538, 0.9948, 0.988, 0.8539, 0.8206, 0.06747, 0.08701, 0.06644, 0.0, 0.0, 0.1722, 0.03897, 0.9806, 0.9834, 0.4997, 0.3826, 0.9831, 0.9949, 0.8412, 0.8037, 0.0, 0.0, 0.0, 0.2201, 0.9852, 0.8565, 0.9875]): _vg.add([_i], _w, 'REPLACE')
_vg = ob_body.vertex_groups.new(name='Lower_Leg.L')
for _i, _w in zip([33, 34, 35, 36, 46, 47, 49, 50, 51, 52, 53, 57, 58, 59, 61, 62, 63, 74, 75, 80, 81, 82, 83, 86, 87, 88, 89, 99, 100, 104, 105, 106, 107, 110, 111, 112, 113, 211, 212, 215, 216, 218, 220, 221, 222, 223, 224, 225, 226, 231, 233, 234, 238, 239, 241, 313, 314, 315], [0.9809, 0.9724, 0.9792, 0.9579, 0.4, 0.4, 0.4, 0.9247, 0.9316, 0.9451, 0.905, 0.9978, 0.9981, 0.997, 0.1884, 0.1716, 0.157, 0.9819, 0.9713, 0.4, 0.4, 0.9117, 0.9462, 0.9972, 0.999, 0.1461, 0.1861, 0.9729, 0.9679, 0.4, 0.4, 0.9003, 0.9361, 0.997, 0.9984, 0.1587, 0.1963, 0.2596, 0.4687, 0.2594, 0.4675, 0.05958, 0.01889, 0.169, 0.07499, 0.0815, 0.1399, 0.2611, 0.4828, 0.07447, 0.3384, 0.3421, 0.08404, 0.09731, 0.3597, 0.1435, 0.4, 0.9988]): _vg.add([_i], _w, 'REPLACE')
_vg = ob_body.vertex_groups.new(name='Foot.L')
for _i, _w in zip([34, 36, 75, 99, 100, 209, 210, 211, 212, 213, 214, 215, 216, 217, 218, 219, 220, 221, 222, 223, 224, 225, 226, 229, 230, 231, 232, 233, 234, 235, 236, 237, 238, 239, 241, 242, 243, 244, 245, 247, 248, 249], [0.004349, 0.03179, 0.006183, 0.00361, 0.01336, 0.03125, 0.02589, 0.7297, 0.5288, 0.02916, 0.02023, 0.7297, 0.5306, 0.8444, 0.9037, 0.8549, 0.9444, 0.822, 0.8957, 0.8883, 0.8547, 0.7296, 0.5154, 0.9602, 0.9012, 0.901, 0.02459, 0.6538, 0.6504, 0.01978, 0.8525, 0.8347, 0.8899, 0.8745, 0.634, 0.1179, 0.1112, 0.112, 0.118, 0.000502, 0.109, 0.1082]): _vg.add([_i], _w, 'REPLACE')
_vg = ob_body.vertex_groups.new(name='Toes.L')
for _i, _w in zip([209, 210, 213, 214, 217, 218, 219, 222, 223, 227, 228, 230, 232, 235, 236, 237, 238, 239, 240, 242, 243, 244, 245, 246, 247, 248, 249], [0.9584, 0.9608, 0.9597, 0.9642, 0.1382, 0.02346, 0.1322, 0.008552, 0.01046, 0.999, 0.9989, 0.09035, 0.9617, 0.9645, 0.1333, 0.1434, 0.002036, 0.006298, 0.9993, 0.8798, 0.8865, 0.883, 0.8801, 0.9909, 0.9744, 0.8892, 0.8899]): _vg.add([_i], _w, 'REPLACE')
_vg = ob_body.vertex_groups.new(name='Upper_Leg.R')
for _i, _w in zip([4, 5, 13, 18, 40, 43, 92], [0.0, 0.04175, 0.0, 0.0, 0.0, 0.09879, 0.08701]): _vg.add([_i], _w, 'REPLACE')
_vg = ob_body.vertex_groups.new(name='Lower_Leg.R')
_vg = ob_body.vertex_groups.new(name='Foot.R')
_vg = ob_body.vertex_groups.new(name='Toes.R')
_m = ob_body.modifiers.new('Mirror', 'MIRROR')
_m.use_clip = True
_m = ob_body.modifiers.new('Armature', 'ARMATURE')
_m.object = ob_armature
ob_lamp.location = (4.076, 1.005, 5.904)
ob_lamp.rotation_euler = (0.6503, 0.05522, 1.866)
ob_lamp.lock_rotations_4d = False
ob_lamp.empty_display_type = 'ARROWS'
ob_lamp.color = (0.0, 0.0, 0.0, 0.0)
ob_lamp.hide_viewport = True
ob_lamp.lineart.crease_threshold = 0.0
ob_camera.location = (7.481, -6.508, 5.344)
ob_camera.rotation_euler = (1.109, 0.0, 0.8149)
ob_camera.lock_rotations_4d = False
ob_camera.empty_display_type = 'ARROWS'
ob_camera.color = (0.0, 0.0, 0.0, 0.0)
ob_camera.hide_viewport = True
ob_camera.display_type = 'WIRE'
ob_camera.lineart.crease_threshold = 0.0
ob_shirt.parent = ob_armature
ob_shirt.location = (0.0, 0.0, 0.0)
ob_shirt.scale = (0.1122, 0.1122, 0.1122)
ob_shirt.lock_rotations_4d = False
ob_shirt.empty_display_type = 'ARROWS'
ob_shirt.lineart.crease_threshold = 0.0
ob_shirt.use_mesh_mirror_x = True
_vg = ob_shirt.vertex_groups.new(name='Hips')
for _i, _w in zip([2, 4, 7, 8, 11, 12, 15, 19, 20, 21, 22, 23, 24, 25, 26, 29, 34, 35, 36, 37, 40], [0.1272, 0.13, 0.167, 0.01903, 0.006065, 0.1589, 0.1311, 0.001273, 0.1426, 0.7305, 0.4157, 0.4817, 0.5855, 0.6748, 0.5699, 0.1345, 0.1308, 0.4519, 0.5563, 0.1318, 0.4166]): _vg.add([_i], _w, 'REPLACE')
_vg = ob_shirt.vertex_groups.new(name='Bone.001')
for _i, _w in zip([2, 3, 4, 5, 6, 7, 8, 9, 10, 11, 12, 15, 16, 17, 18, 19, 20, 21, 22, 23, 24, 25, 26, 29, 30, 31, 32, 33, 34, 35, 36, 37, 38, 39, 40, 42, 43, 44, 45, 46, 48], [0.7402, 0.695, 0.7599, 0.712, 0.09267, 0.7488, 0.8377, 0.1583, 0.1625, 0.8339, 0.7795, 0.7938, 0.7898, 0.202, 0.1563, 0.7852, 0.7538, 0.1234, 0.3086, 0.2903, 0.2218, 0.1401, 0.2022, 0.7702, 0.7501, 0.1757, 0.1389, 0.7355, 0.7421, 0.2635, 0.2177, 0.7372, 0.6836, 0.09285, 0.3224, 0.03988, 0.05664, 0.01819, 0.05836, 0.02792, 0.08879]): _vg.add([_i], _w, 'REPLACE')
_vg = ob_shirt.vertex_groups.new(name='Chest')
for _i, _w in zip([0, 1, 3, 5, 6, 8, 9, 10, 11, 13, 14, 16, 17, 18, 19, 28, 30, 31, 32, 33, 38, 39, 42, 43, 44, 45, 46, 47, 48], [0.06335, 0.5241, 0.04069, 0.07928, 0.09401, 0.06395, 0.5773, 0.6847, 0.0912, 0.05071, 0.187, 0.1122, 0.56, 0.4162, 0.07131, 0.06298, 0.0994, 0.3753, 0.1662, 0.05467, 0.04587, 0.008393, 0.4904, 0.6949, 0.1645, 0.5184, 0.1603, 0.05878, 0.05836]): _vg.add([_i], _w, 'REPLACE')
_vg = ob_shirt.vertex_groups.new(name='Neck')
for _i, _w in zip([0, 1, 9, 10, 13, 14, 27, 28, 42, 43, 44, 45], [0.7175, 0.3144, 0.02088, 0.0101, 0.2355, 0.163, 0.05009, 0.02623, 0.1393, 0.08198, 0.06076, 0.04588]): _vg.add([_i], _w, 'REPLACE')
_vg = ob_shirt.vertex_groups.new(name='Head')
for _i, _w in zip([0], [0.05225]): _vg.add([_i], _w, 'REPLACE')
_vg = ob_shirt.vertex_groups.new(name='Shoulder.L')
for _i, _w in zip([0, 1, 2, 3, 5, 6, 8, 9, 10, 11, 13, 14, 16, 17, 18, 19, 27, 28, 30, 31, 32, 33, 37, 38, 39, 41, 42, 43, 44, 45, 46, 47, 48], [0.0, 0.1287, 0.01223, 0.1748, 0.1296, 0.5588, 0.02804, 0.2022, 0.09734, 0.003032, 0.3665, 0.6, 0.04562, 0.1732, 0.3594, 0.08487, 0.9039, 0.856, 0.08564, 0.3276, 0.5827, 0.137, 0.01444, 0.1772, 0.6695, 0.5408, 0.3046, 0.1455, 0.6262, 0.3377, 0.689, 0.8611, 0.6382]): _vg.add([_i], _w, 'REPLACE')
_vg = ob_shirt.vertex_groups.new(name='Upper_Arm.L')
for _i, _w in zip([3, 5, 6, 17, 18, 28, 30, 31, 32, 33, 38, 39, 41, 45, 46, 47, 48], [0.04751, 0.03691, 0.01421, 0.02969, 0.031, 0.007535, 0.003915, 0.0, 0.09186, 0.0118, 0.05512, 0.1234, 0.4248, 0.01159, 0.0904, 0.01871, 0.04681]): _vg.add([_i], _w, 'REPLACE')
_vg = ob_shirt.vertex_groups.new(name='Lower_Arm.L')
_vg = ob_shirt.vertex_groups.new(name='Hand.L')
_vg = ob_shirt.vertex_groups.new(name='Finger_Up.L')
_vg = ob_shirt.vertex_groups.new(name='Finger_Low.L')
_vg = ob_shirt.vertex_groups.new(name='Thump_Up.L')
_vg = ob_shirt.vertex_groups.new(name='Thump_Low.L')
_vg = ob_shirt.vertex_groups.new(name='Shoulder.R')
for _i, _w in zip([0], [0.0]): _vg.add([_i], _w, 'REPLACE')
_vg = ob_shirt.vertex_groups.new(name='Upper_Arm.R')
_vg = ob_shirt.vertex_groups.new(name='Lower_Arm.R')
_vg = ob_shirt.vertex_groups.new(name='Hand.R')
_vg = ob_shirt.vertex_groups.new(name='Finger_Up.R')
_vg = ob_shirt.vertex_groups.new(name='Finger_Low.R')
_vg = ob_shirt.vertex_groups.new(name='Thump_Up.R')
_vg = ob_shirt.vertex_groups.new(name='Thump_Low.R')
_vg = ob_shirt.vertex_groups.new(name='Upper_Leg.L')
for _i, _w in zip([2, 4, 7, 12, 15, 19, 20, 21, 22, 23, 24, 25, 26, 29, 34, 35, 36, 37, 40], [0.01113, 0.06162, 0.0, 0.0, 0.04559, 0.008309, 0.0, 0.0, 0.0, 0.01172, 0.09879, 0.0, 0.07678, 0.05762, 0.0, 0.02559, 0.01641, 0.06644, 0.03897]): _vg.add([_i], _w, 'REPLACE')
_vg = ob_shirt.vertex_groups.new(name='Lower_Leg.L')
_vg = ob_shirt.vertex_groups.new(name='Foot.L')
_vg = ob_shirt.vertex_groups.new(name='Toes.L')
_vg = ob_shirt.vertex_groups.new(name='Upper_Leg.R')
for _i, _w in zip([7, 12, 21, 24], [0.0, 0.0, 0.0, 0.09879]): _vg.add([_i], _w, 'REPLACE')
_vg = ob_shirt.vertex_groups.new(name='Lower_Leg.R')
_vg = ob_shirt.vertex_groups.new(name='Foot.R')
_vg = ob_shirt.vertex_groups.new(name='Toes.R')
_m = ob_shirt.modifiers.new('Mirror', 'MIRROR')
_m.use_clip = True
_m = ob_shirt.modifiers.new('Armature', 'ARMATURE')
_m.object = ob_armature
ob_teamcolor.parent = ob_armature
ob_teamcolor.location = (0.0, 0.0, 0.0)
ob_teamcolor.scale = (0.1122, 0.1122, 0.1122)
ob_teamcolor.lock_rotations_4d = False
ob_teamcolor.empty_display_type = 'ARROWS'
ob_teamcolor.lineart.crease_threshold = 0.0
ob_teamcolor.use_mesh_mirror_x = True
_vg = ob_teamcolor.vertex_groups.new(name='Hips')
_vg = ob_teamcolor.vertex_groups.new(name='Bone.001')
for _i, _w in zip([2, 9, 11, 16, 18], [0.09267, 0.1389, 0.09285, 0.02792, 0.08879]): _vg.add([_i], _w, 'REPLACE')
_vg = ob_teamcolor.vertex_groups.new(name='Chest')
for _i, _w in zip([2, 3, 4, 8, 9, 11, 12, 16, 17, 18], [0.09401, 0.05071, 0.187, 0.06298, 0.1662, 0.008393, 0.009856, 0.1603, 0.05878, 0.05836]): _vg.add([_i], _w, 'REPLACE')
_vg = ob_teamcolor.vertex_groups.new(name='Neck')
for _i, _w in zip([3, 4, 7, 8, 12, 13], [0.2355, 0.163, 0.05009, 0.02623, 0.3329, 0.0611]): _vg.add([_i], _w, 'REPLACE')
_vg = ob_teamcolor.vertex_groups.new(name='Head')
for _i, _w in zip([12], [0.02253]): _vg.add([_i], _w, 'REPLACE')
_vg = ob_teamcolor.vertex_groups.new(name='Shoulder.L')
for _i, _w in zip([0, 1, 2, 3, 4, 7, 8, 9, 10, 11, 12, 13, 14, 15, 16, 17, 18, 19, 20, 21, 22, 23, 24, 25, 48], [0.5249, 0.7274, 0.5632, 0.3665, 0.6, 0.9039, 0.856, 0.5827, 0.7044, 0.6695, 0.3952, 0.9039, 0.6897, 0.3585, 0.689, 0.8761, 0.6382, 0.05837, 0.0813, 0.05477, 0.0, 0.03365, 0.07156, 0.07552, 0.07452]): _vg.add([_i], _w, 'REPLACE')
_vg = ob_teamcolor.vertex_groups.new(name='Upper_Arm.L')
for _i, _w in zip([0, 1, 2, 5, 6, 8, 9, 10, 11, 14, 15, 16, 17, 18, 19, 20, 21, 22, 23, 24, 25, 29, 30, 31, 41, 42, 43, 44, 45, 46, 47, 48], [0.2499, 0.3806, 0.01421, 0.9353, 0.03819, 0.007535, 0.09186, 0.6901, 0.1234, 0.3673, 0.2248, 0.0904, 0.01871, 0.04681, 1.0, 1.0, 0.9767, 0.9148, 0.9439, 1.0, 1.0, 0.03403, 0.002804, 0.00776, 0.9705, 0.9789, 0.9678, 0.9769, 0.9611, 0.9179, 0.9431, 0.8925]): _vg.add([_i], _w, 'REPLACE')
_vg = ob_teamcolor.vertex_groups.new(name='Lower_Arm.L')
for _i, _w in zip([5, 6, 26, 27, 28, 29, 30, 31, 32, 33, 34, 35, 36, 37, 38, 39, 40, 41, 43, 45, 46, 47], [0.05592, 0.9554, 0.9758, 0.9751, 0.9846, 0.9576, 0.973, 0.9708, 0.9763, 0.9858, 0.979, 0.9782, 0.9714, 0.9691, 0.986, 0.988, 0.9689, 0.001952, 0.00919, 0.01766, 0.08117, 0.05458]): _vg.add([_i], _w, 'REPLACE')
_vg = ob_teamcolor.vertex_groups.new(name='Hand.L')
for _i, _w in zip([36, 37, 40], [0.004896, 0.01061, 0.00901]): _vg.add([_i], _w, 'REPLACE')
_vg = ob_teamcolor.vertex_groups.new(name='Finger_Up.L')
_vg = ob_teamcolor.vertex_groups.new(name='Finger_Low.L')
_vg = ob_teamcolor.vertex_groups.new(name='Thump_Up.L')
_vg = ob_teamcolor.vertex_groups.new(name='Thump_Low.L')
_vg = ob_teamcolor.vertex_groups.new(name='Shoulder.R')
for _i, _w in zip([0, 1, 10, 13, 14, 15, 20, 22, 23, 24], [0.0, 0.0, 0.0, 0.0, 0.0, 0.0, 0.0, 0.0, 0.0, 0.0]): _vg.add([_i], _w, 'REPLACE')
_vg = ob_teamcolor.vertex_groups.new(name='Upper_Arm.R')
for _i, _w in zip([0, 1, 7, 10, 14, 15, 19, 20, 21, 24, 25], [0.1098, 0.0, 0.0, 0.0, 0.0, 0.0, 0.05718, 0.0, 0.08267, 0.03921, 0.0]): _vg.add([_i], _w, 'REPLACE')
_vg = ob_teamcolor.vertex_groups.new(name='Lower_Arm.R')
_vg = ob_teamcolor.vertex_groups.new(name='Hand.R')
_vg = ob_teamcolor.vertex_groups.new(name='Finger_Up.R')
_vg = ob_teamcolor.vertex_groups.new(name='Finger_Low.R')
_vg = ob_teamcolor.vertex_groups.new(name='Thump_Up.R')
_vg = ob_teamcolor.vertex_groups.new(name='Thump_Low.R')
_vg = ob_teamcolor.vertex_groups.new(name='Upper_Leg.L')
_vg = ob_teamcolor.vertex_groups.new(name='Lower_Leg.L')
_vg = ob_teamcolor.vertex_groups.new(name='Foot.L')
_vg = ob_teamcolor.vertex_groups.new(name='Toes.L')
_vg = ob_teamcolor.vertex_groups.new(name='Upper_Leg.R')
_vg = ob_teamcolor.vertex_groups.new(name='Lower_Leg.R')
_vg = ob_teamcolor.vertex_groups.new(name='Foot.R')
_vg = ob_teamcolor.vertex_groups.new(name='Toes.R')
_m = ob_teamcolor.modifiers.new('Mirror', 'MIRROR')
_m.use_clip = True
_m = ob_teamcolor.modifiers.new('Armature', 'ARMATURE')
_m.object = ob_armature
ob_hair.parent = ob_armature
ob_hair.location = (0.0, 0.0, 0.0)
ob_hair.scale = (0.1122, 0.1122, 0.1122)
ob_hair.lock_rotations_4d = False
ob_hair.empty_display_type = 'ARROWS'
ob_hair.lineart.crease_threshold = 0.0
_vg = ob_hair.vertex_groups.new(name='Hips')
_vg = ob_hair.vertex_groups.new(name='Bone.001')
_vg = ob_hair.vertex_groups.new(name='Chest')
_vg = ob_hair.vertex_groups.new(name='Neck')
for _i, _w in zip([5, 7, 9, 11, 17, 18, 19, 21, 23, 25, 27, 33, 35, 37, 39, 48, 49, 50, 52, 53, 56, 58, 60, 61, 65], [0.07526, 0.07317, 0.06636, 0.2642, 0.02586, 0.008252, 0.08644, 0.008032, 0.1442, 0.006547, 0.01021, 0.07526, 0.07317, 0.06636, 0.2642, 0.02586, 0.008252, 0.08644, 0.008032, 0.09009, 0.1442, 0.006547, 0.01021, 0.276, 0.01402]): _vg.add([_i], _w, 'REPLACE')
_vg = ob_hair.vertex_groups.new(name='Head')
for _i, _w in zip([0, 1, 2, 3, 4, 5, 6, 7, 8, 9, 10, 11, 12, 13, 14, 15, 16, 17, 18, 19, 20, 21, 22, 23, 24, 25, 26, 27, 28, 29, 30, 31, 32, 33, 34, 35, 36, 37, 38, 39, 40, 41, 42, 43, 44, 45, 46, 47, 48, 49, 50, 51, 52, 53, 54, 55, 56, 57, 58, 59, 60, 61, 62, 63, 64, 65], [0.9843, 0.984, 0.9964, 0.9963, 0.9807, 0.9183, 0.9859, 0.9195, 0.9919, 0.9271, 0.9925, 0.7058, 0.9845, 0.993, 0.9799, 0.9907, 0.998, 0.9595, 0.9684, 0.9065, 0.9864, 0.9682, 0.9891, 0.8404, 0.9908, 0.969, 0.9941, 0.9675, 0.9843, 0.984, 0.9964, 0.9963, 0.9807, 0.9183, 0.9859, 0.9195, 0.9919, 0.9271, 0.9925, 0.7058, 0.9845, 0.993, 0.9799, 0.9907, 0.9973, 0.9968, 0.998, 0.9806, 0.9595, 0.9684, 0.9065, 0.9864, 0.9682, 0.9012, 0.9832, 0.9891, 0.8404, 0.9908, 0.969, 0.9941, 0.9675, 0.6981, 0.9917, 0.9907, 0.9993, 0.9649]): _vg.add([_i], _w, 'REPLACE')
_vg = ob_hair.vertex_groups.new(name='Shoulder.L')
for _i, _w in zip([11], [0.001789]): _vg.add([_i], _w, 'REPLACE')
_vg = ob_hair.vertex_groups.new(name='Upper_Arm.L')
_vg = ob_hair.vertex_groups.new(name='Lower_Arm.L')
_vg = ob_hair.vertex_groups.new(name='Hand.L')
_vg = ob_hair.vertex_groups.new(name='Finger_Up.L')
_vg = ob_hair.vertex_groups.new(name='Finger_Low.L')
_vg = ob_hair.vertex_groups.new(name='Thump_Up.L')
_vg = ob_hair.vertex_groups.new(name='Thump_Low.L')
_vg = ob_hair.vertex_groups.new(name='Shoulder.R')
for _i, _w in zip([39], [0.001789]): _vg.add([_i], _w, 'REPLACE')
_vg = ob_hair.vertex_groups.new(name='Upper_Arm.R')
_vg = ob_hair.vertex_groups.new(name='Lower_Arm.R')
_vg = ob_hair.vertex_groups.new(name='Hand.R')
_vg = ob_hair.vertex_groups.new(name='Finger_Up.R')
_vg = ob_hair.vertex_groups.new(name='Finger_Low.R')
_vg = ob_hair.vertex_groups.new(name='Thump_Up.R')
_vg = ob_hair.vertex_groups.new(name='Thump_Low.R')
_vg = ob_hair.vertex_groups.new(name='Upper_Leg.L')
_vg = ob_hair.vertex_groups.new(name='Lower_Leg.L')
_vg = ob_hair.vertex_groups.new(name='Foot.L')
_vg = ob_hair.vertex_groups.new(name='Toes.L')
_vg = ob_hair.vertex_groups.new(name='Upper_Leg.R')
_vg = ob_hair.vertex_groups.new(name='Lower_Leg.R')
_vg = ob_hair.vertex_groups.new(name='Foot.R')
_vg = ob_hair.vertex_groups.new(name='Toes.R')
_m = ob_hair.modifiers.new('Armature', 'ARMATURE')
_m.object = ob_armature
_m = ob_hair.modifiers.new('Solidify', 'SOLIDIFY')
_m.thickness = -0.047
_m.nonmanifold_thickness_mode = 'FIXED'
_m.nonmanifold_merge_threshold = 0.0003
ob_pants.parent = ob_armature
ob_pants.location = (0.0, 0.0, 0.0)
ob_pants.scale = (0.1122, 0.1122, 0.1122)
ob_pants.lock_rotations_4d = False
ob_pants.empty_display_type = 'ARROWS'
ob_pants.lineart.crease_threshold = 0.0
ob_pants.use_mesh_mirror_x = True
_vg = ob_pants.vertex_groups.new(name='Hips')
for _i, _w in zip([0, 1, 2, 3, 4, 5, 6, 7, 8, 9, 10, 11, 12, 13, 14, 31, 32, 33, 34, 35, 36, 47, 48, 49, 50, 51, 52, 63, 68, 69, 70, 71, 72, 73, 74, 75, 76], [0.2282, 0.2129, 0.598, 0.6314, 0.5018, 0.5729, 0.1887, 0.04989, 0.07479, 0.7305, 0.4157, 0.4817, 0.5855, 0.6748, 0.5699, 0.2956, 0.2307, 0.1134, 0.07087, 0.4519, 0.5563, 0.2071, 0.8407, 0.7259, 0.06147, 0.2246, 0.4166, 0.1739, 0.7305, 0.4157, 0.4817, 0.5855, 0.6748, 0.5699, 0.4519, 0.5563, 0.4166]): _vg.add([_i], _w, 'REPLACE')
_vg = ob_pants.vertex_groups.new(name='Bone.001')
for _i, _w in zip([0, 1, 2, 4, 8, 9, 10, 11, 12, 13, 14, 31, 32, 35, 36, 47, 50, 52, 68, 69, 70, 71, 72, 73, 74, 75, 76], [0.1249, 0.08833, 0.05062, 0.03475, 0.006594, 0.1234, 0.3086, 0.2903, 0.2218, 0.1401, 0.2022, 0.09169, 0.03549, 0.2635, 0.2177, 0.1304, 0.01162, 0.3224, 0.1234, 0.3086, 0.2903, 0.2218, 0.1401, 0.2022, 0.2635, 0.2177, 0.3224]): _vg.add([_i], _w, 'REPLACE')
_vg = ob_pants.vertex_groups.new(name='Chest')
_vg = ob_pants.vertex_groups.new(name='Neck')
_vg = ob_pants.vertex_groups.new(name='Head')
_vg = ob_pants.vertex_groups.new(name='Shoulder.L')
_vg = ob_pants.vertex_groups.new(name='Upper_Arm.L')
_vg = ob_pants.vertex_groups.new(name='Lower_Arm.L')
_vg = ob_pants.vertex_groups.new(name='Hand.L')
_vg = ob_pants.vertex_groups.new(name='Finger_Up.L')
_vg = ob_pants.vertex_groups.new(name='Finger_Low.L')
_vg = ob_pants.vertex_groups.new(name='Thump_Up.L')
_vg = ob_pants.vertex_groups.new(name='Thump_Low.L')
_vg = ob_pants.vertex_groups.new(name='Shoulder.R')
_vg = ob_pants.vertex_groups.new(name='Upper_Arm.R')
_vg = ob_pants.vertex_groups.new(name='Lower_Arm.R')
_vg = ob_pants.vertex_groups.new(name='Hand.R')
_vg = ob_pants.vertex_groups.new(name='Finger_Up.R')
_vg = ob_pants.vertex_groups.new(name='Finger_Low.R')
_vg = ob_pants.vertex_groups.new(name='Thump_Up.R')
_vg = ob_pants.vertex_groups.new(name='Thump_Low.R')
_vg = ob_pants.vertex_groups.new(name='Upper_Leg.L')
for _i, _w in zip([0, 1, 2, 3, 4, 5, 6, 7, 8, 9, 10, 11, 12, 13, 14, 15, 16, 17, 18, 19, 20, 21, 22, 23, 24, 28, 29, 30, 31, 32, 33, 34, 35, 36, 37, 38, 39, 40, 41, 42, 45, 46, 47, 48, 49, 50, 51, 52, 53, 54, 55, 56, 57, 58, 61, 62, 63, 64, 65, 66, 68, 69, 70, 71, 72, 73, 74, 75, 76], [0.08845, 0.05803, 0.0, 0.04175, 0.0, 0.0, 0.1916, 0.0, 0.0, 0.0, 0.0, 0.01172, 0.09879, 0.0, 0.07678, 0.9809, 0.9893, 0.9804, 0.4325, 0.4684, 0.4456, 0.5629, 0.913, 0.9829, 0.9969, 0.8115, 0.8283, 0.843, 0.0, 0.002032, 0.0, 0.0, 0.02559, 0.01641, 0.9796, 0.9905, 0.5114, 0.4538, 0.9948, 0.988, 0.8539, 0.8206, 0.06747, 0.08701, 0.0, 0.0, 0.1722, 0.03897, 0.9806, 0.9834, 0.4997, 0.3826, 0.9831, 0.9949, 0.8412, 0.8037, 0.2201, 0.9852, 0.8565, 0.9875, 0.0, 0.0, 0.01172, 0.09879, 0.0, 0.07678, 0.02559, 0.01641, 0.03897]): _vg.add([_i], _w, 'REPLACE')
_vg = ob_pants.vertex_groups.new(name='Lower_Leg.L')
for _i, _w in zip([15, 16, 17, 18, 19, 20, 21, 25, 26, 27, 28, 29, 30, 37, 38, 39, 40, 43, 44, 45, 46, 53, 54, 55, 56, 59, 60, 61, 62, 65, 66, 67], [0.4, 0.4, 0.4, 0.9247, 0.9316, 0.9451, 0.905, 0.9978, 0.9981, 0.997, 0.1884, 0.1716, 0.157, 0.4, 0.4, 0.9117, 0.9462, 0.9972, 0.999, 0.1461, 0.1861, 0.4, 0.4, 0.9003, 0.9361, 0.997, 0.9984, 0.1587, 0.1963, 0.1435, 0.4, 0.9988]): _vg.add([_i], _w, 'REPLACE')
_vg = ob_pants.vertex_groups.new(name='Foot.L')
_vg = ob_pants.vertex_groups.new(name='Toes.L')
_vg = ob_pants.vertex_groups.new(name='Upper_Leg.R')
for _i, _w in zip([2, 3, 9, 12, 48, 68, 71], [0.0, 0.04175, 0.0, 0.09879, 0.08701, 0.0, 0.09879]): _vg.add([_i], _w, 'REPLACE')
_vg = ob_pants.vertex_groups.new(name='Lower_Leg.R')
_vg = ob_pants.vertex_groups.new(name='Foot.R')
_vg = ob_pants.vertex_groups.new(name='Toes.R')
_m = ob_pants.modifiers.new('Mirror', 'MIRROR')
_m.use_clip = True
_m = ob_pants.modifiers.new('Armature', 'ARMATURE')
_m.object = ob_armature
ob_pickaaxe.parent = ob_armature
ob_pickaaxe.matrix_parent_inverse = Matrix(((-0.0138, -0.1995, 0.001155, -0.1121), (0.1918, -0.01359, -0.05493, 0.5112), (0.05487, -0.002683, 0.1923, -0.7326), (0.0, 0.0, 0.0, 1.0)))
ob_pickaaxe.location = (-1.801, -0.4123, 4.318)
ob_pickaaxe.rotation_euler = (1.298, 0.03335, 0.09383)
ob_pickaaxe.scale = (0.08355, 0.08355, 1.354)
ob_pickaaxe.lineart.crease_threshold = 0.0

# ---- collection membership
col_collection_1.objects.link(ob_armature)
col_collection_1.objects.link(ob_body)
col_collection_1.objects.link(ob_lamp)
col_collection_1.objects.link(ob_camera)
col_collection_2.objects.link(ob_shirt)
col_collection_2.objects.link(ob_teamcolor)
col_collection_3.objects.link(ob_hair)
col_collection_4.objects.link(ob_pants)
col_collection_5.objects.link(ob_pickaaxe)

# ---- scene / render settings (as saved in the file)
scene.camera = ob_camera
scene.frame_start = 1; scene.frame_end = 300; scene.frame_set(141)
scene.render.engine = 'BLENDER_EEVEE_NEXT'
scene.render.resolution_percentage = 50
scene.render.dither_intensity = 0.0
scene.cycles.use_denoising = False
scene.cycles.samples = 128
scene.cycles.sampling_pattern = 'TABULATED_SOBOL'
scene.cycles.use_adaptive_sampling = False
scene.cycles.use_light_tree = False
scene.cycles.blur_glossy = 0.0
scene.cycles.sample_clamp_indirect = 0.0
scene.view_settings.view_transform = 'Standard'
bpy.context.view_layer.update()

